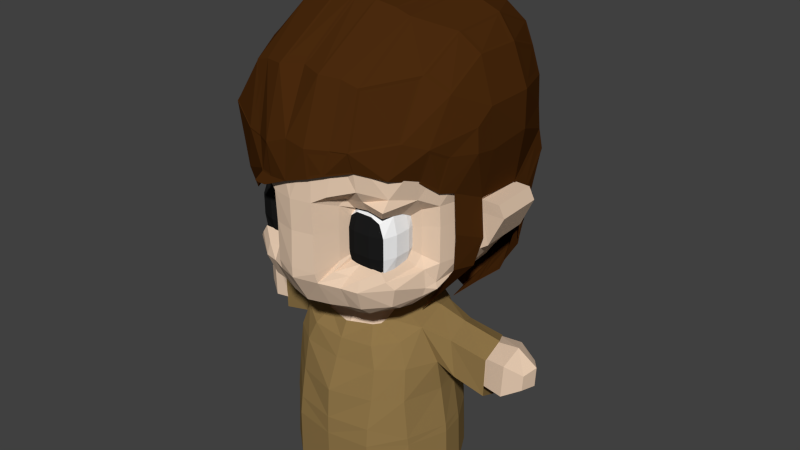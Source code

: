 # Source: Miwa_s_Mom.blend  (saved by Blender 2.67.0; exported with 4.5.12 LTS)
import bpy
from mathutils import Matrix  # noqa: F401  (used for matrix-valued properties, if any)

bpy.ops.wm.read_factory_settings(use_empty=True)
scene = bpy.context.scene
scene.name = 'Scene'

# ---- collections
col_collection_1 = bpy.data.collections.new('Collection 1'); scene.collection.children.link(col_collection_1)

# ---- materials (node trees are filled in below, after node groups)
mat_eye = bpy.data.materials.new('Eye')
mat_eye.alpha_threshold = 0.0
mat_eye.use_transparent_shadow = False
mat_eye.diffuse_color = (1.0, 1.0, 1.0, 1.0)
mat_eye.roughness = 0.5
mat_eye.specular_intensity = 0.1
mat_eye.line_color = (0.0, 0.0, 0.0, 1.0)
mat_pupil = bpy.data.materials.new('Pupil')
mat_pupil.alpha_threshold = 0.0
mat_pupil.use_transparent_shadow = False
mat_pupil.diffuse_color = (0.01222, 0.01222, 0.01222, 1.0)
mat_pupil.roughness = 0.5
mat_pupil.specular_intensity = 0.0
mat_pupil.line_color = (0.0, 0.0, 0.0, 1.0)
mat_skin = bpy.data.materials.new('Skin')
mat_skin.alpha_threshold = 0.0
mat_skin.use_transparent_shadow = False
mat_skin.diffuse_color = (0.8, 0.6006, 0.4422, 1.0)
mat_skin.roughness = 0.5
mat_skin.specular_intensity = 0.0
mat_skin.line_color = (0.0, 0.0, 0.0, 1.0)
mat_hair = bpy.data.materials.new('Hair')
mat_hair.alpha_threshold = 0.0
mat_hair.use_transparent_shadow = False
mat_hair.diffuse_color = (0.06998, 0.02347, 0.004466, 1.0)
mat_hair.roughness = 0.5
mat_hair.specular_intensity = 0.0
mat_hair.line_color = (0.0, 0.0, 0.0, 1.0)
mat_material = bpy.data.materials.new('Material')
mat_material.alpha_threshold = 0.0
mat_material.use_transparent_shadow = False
mat_material.diffuse_color = (0.2883, 0.1884, 0.06982, 1.0)
mat_material.roughness = 0.5
mat_material.specular_intensity = 0.0
mat_material.line_color = (0.0, 0.0, 0.0, 1.0)

# ---- material node trees

# ---- world
world_world = bpy.data.worlds.new('World'); scene.world = world_world
world_world.color = (0.05088, 0.05088, 0.05088)
world_world.use_sun_shadow = False
world_world.sun_shadow_jitter_overblur = 0.0
world_world.cycles.sampling_method = 'MANUAL'
world_world.cycles.sample_map_resolution = 256

# ---- meshes
me_cube = bpy.data.meshes.new('Cube')
me_cube.from_pydata([(0.2435, 0.5464, -0.4757), (0.3906, 0.3378, -0.46), (0.4727, 0.03912, -0.505), (0.5023, -0.2593, -0.598), (0.4787, -0.3585, -0.6406), (0.3814, -0.4237, -0.6652), (0.1179, 0.6284, -0.485), (0.1814, 0.5904, -0.4809), (0.7167, 0.8769, -0.6744), (0.7975, 0.7547, -0.6286), (0.9048, 0.4281, -0.5359), (0.966, -0.07795, -0.6505), (0.8422, -0.3808, -0.7846), (0.5029, -0.6054, -0.8849), (0.2136, 1.044, -0.7422), (0.5112, 1.031, -0.7021), (0.78, 1.016, -1.173), (0.9795, 0.83, -1.395), (1.074, 0.4839, -1.456), (1.158, 0.03454, -1.186), (0.967, -0.4297, -1.16), (0.6183, -0.6815, -1.184), (0.2444, 1.253, -1.142), (0.5125, 1.199, -1.142), (0.7674, 1.111, -1.644), (0.9107, 0.8295, -1.656), (1.091, 0.5006, -1.658), (1.181, 0.1026, -1.647), (0.9971, -0.4911, -1.644), (0.6329, -0.7664, -1.649), (0.1994, 1.391, -1.644), (0.4938, 1.236, -1.645), (0.8176, 1.15, -2.372), (0.974, 0.9391, -2.372), (1.211, 0.4984, -2.372), (1.277, 0.1175, -2.372), (1.062, -0.4742, -2.372), (0.6341, -0.8846, -2.372), (0.2104, 1.385, -2.372), (0.5243, 1.304, -2.372), (1.685, 0.8288, -0.9205), (1.844, 0.5323, -0.8071), (1.879, 0.1588, -0.9209), (1.672, 0.8588, -1.532), (1.788, 0.5459, -1.708), (1.866, 0.1483, -1.501), (1.17, 0.7779, -0.8189), (1.223, 0.8351, -1.394), (1.35, 0.5194, -1.532), (1.416, 0.08321, -1.347), (1.335, 0.1004, -0.7999), (1.274, 0.5011, -0.694), (-0.2698, 0.5474, -0.472), (-0.3719, 0.3313, -0.4347), (-0.4299, -0.005725, -0.4929), (-0.4811, -0.3046, -0.6196), (-0.4904, -0.368, -0.6718), (-0.4079, -0.4243, -0.6958), (-0.01441, -0.5272, -0.7097), (-0.17, 0.6283, -0.4901), (-0.2165, 0.5908, -0.4805), (0.01523, 1.016, -0.757), (-0.652, 0.9395, -0.6666), (-0.7285, 0.8133, -0.6603), (-0.8441, 0.4308, -0.499), (-0.9266, -0.1052, -0.6654), (-0.8303, -0.4158, -0.8042), (-0.5075, -0.6223, -0.8929), (-4.852e-05, -0.6608, -0.9196), (-0.1799, 1.061, -0.7369), (-0.4546, 1.079, -0.6897), (0.0005499, 1.256, -1.142), (-0.7569, 1.095, -1.19), (-0.9264, 0.9291, -1.374), (-1.106, 0.5905, -1.622), (-1.177, 0.07908, -1.349), (-0.9586, -0.4475, -1.169), (-0.6184, -0.6817, -1.184), (-4.852e-05, -0.7637, -1.19), (-0.2291, 1.263, -1.144), (-0.4813, 1.234, -1.152), (-4.852e-05, 1.412, -1.644), (-0.7582, 1.154, -1.658), (-0.9187, 0.9083, -1.713), (-1.134, 0.6048, -1.781), (-1.205, 0.1524, -1.701), (-0.9972, -0.4781, -1.644), (-0.633, -0.766, -1.649), (-4.852e-05, -0.9466, -1.649), (-0.1995, 1.393, -1.644), (-0.4932, 1.251, -1.645), (-4.852e-05, 1.419, -2.372), (-0.8177, 1.151, -2.372), (-0.9741, 0.9472, -2.372), (-1.217, 0.5256, -2.379), (-1.277, 0.1289, -2.372), (-1.063, -0.4742, -2.372), (-0.6342, -0.8846, -2.372), (-4.852e-05, -0.9862, -2.372), (-0.2105, 1.385, -2.372), (-0.5244, 1.304, -2.372), (-1.724, 0.8657, -0.9025), (-1.911, 0.5721, -0.7773), (-1.94, 0.1925, -0.8775), (-1.71, 0.8976, -1.593), (-1.847, 0.575, -1.708), (-1.925, 0.1936, -1.561), (-1.136, 0.8276, -0.8618), (-1.229, 0.8923, -1.443), (-1.397, 0.6021, -1.646), (-1.456, 0.142, -1.418), (-1.326, 0.1421, -0.7136), (-1.254, 0.5385, -0.6573), (-0.02232, 0.7237, -0.5136), (1.055, -0.4864, -2.257), (1.265, 0.1204, -2.257), (0.627, -0.8544, -2.096), (-4.852e-05, -0.9784, -2.096), (0.8114, 1.138, -2.257), (0.5207, 1.288, -2.257), (0.2092, 1.382, -2.257), (-4.852e-05, 1.414, -2.257), (0.9653, 0.9187, -2.257), (1.194, 0.4984, -2.257), (-1.055, -0.4864, -2.257), (-1.265, 0.1396, -2.257), (-0.6271, -0.8544, -2.096), (-0.8115, 1.141, -2.257), (-0.5208, 1.289, -2.257), (-0.2093, 1.382, -2.257), (-0.9654, 0.932, -2.257), (-1.205, 0.5316, -2.248), (0.8363, 1.164, -3.12), (0.9963, 0.9491, -3.12), (1.239, 0.4984, -3.12), (1.306, 0.1088, -3.12), (1.087, -0.4894, -3.12), (0.6485, -0.8764, -3.12), (0.2152, 1.403, -3.12), (0.5363, 1.319, -3.12), (-4.852e-05, 1.437, -3.12), (-0.8364, 1.164, -3.12), (-0.9964, 0.9491, -3.12), (-1.239, 0.4984, -3.12), (-1.306, 0.1088, -3.12), (-1.087, -0.4894, -3.12), (-0.6486, -0.8764, -3.12), (-4.852e-05, -0.9808, -3.12), (-0.2153, 1.403, -3.12), (-0.5364, 1.319, -3.12), (-0.3476, 1.971, -0.2485), (0.5229, -1.459, 1.964), (0.8311, -1.245, 2.019), (1.145, -0.9885, 1.915), (1.421, -0.3273, 1.6), (1.287, -0.5849, 1.799), (0.3191, -1.526, 1.896), (0.6049, -1.417, 2.31), (0.8311, -1.341, 2.315), (1.243, -0.847, 2.38), (1.552, -0.292, 2.121), (1.455, -0.5849, 2.277), (0.3191, -1.564, 2.31), (1.606, 1.218, 0.3404), (1.29, 1.933, 0.8847), (1.419, 1.981, 1.457), (1.606, 1.253, 0.956), (1.396, 1.923, 1.766), (1.569, 1.108, 1.309), (1.584, 0.3596, 1.349), (1.109, 1.97, -0.004757), (1.325, 1.215, -0.1618), (0.8836, 0.9708, -0.4814), (0.9298, 0.6805, -0.5021), (1.51, -0.1281, 1.563), (1.26, 1.874, 0.3445), (1.406, 1.197, 0.01258), (0.6049, -1.184, 3.139), (0.8311, -1.145, 3.069), (1.243, -0.4474, 3.131), (1.725, 0.02316, 2.454), (1.53, -0.2868, 2.911), (0.3191, -1.268, 3.159), (0.6049, -0.1833, 3.778), (0.8311, -0.1881, 3.712), (1.243, 0.2375, 3.507), (1.725, 0.2978, 2.646), (1.485, 0.3688, 3.237), (0.3191, -0.2121, 3.83), (0.6404, 0.9407, 3.87), (0.8342, 0.9568, 3.789), (1.242, 1.069, 3.562), (1.708, 1.074, 2.648), (1.467, 1.094, 3.221), (0.3283, 0.97, 3.915), (0.6193, 1.746, 3.571), (0.8909, 1.746, 3.501), (1.078, 1.934, 3.215), (1.345, 1.922, 2.531), (1.224, 1.909, 2.917), (0.3032, 1.765, 3.592), (1.725, 0.04638, 2.1), (1.725, 0.3774, 2.049), (1.73, 1.047, 2.122), (1.377, 1.902, 2.123), (0.8513, 2.436, 0.904), (0.4576, 2.615, 0.8063), (0.9555, 2.47, 1.458), (0.5097, 2.641, 1.468), (0.9279, 2.467, 1.773), (0.4844, 2.648, 1.786), (0.6209, 2.058, -0.1294), (0.3424, 2.183, -0.1144), (0.4212, 1.219, -0.4891), (0.2426, 1.386, -0.5268), (0.7178, 2.235, 0.2282), (0.3909, 2.338, 0.2327), (0.9162, 2.359, 2.166), (0.4567, 2.549, 2.2), (0.4024, 2.509, 2.613), (0.8049, 2.335, 2.565), (0.8084, 2.258, 2.945), (0.4071, 2.396, 2.964), (0.363, 2.179, 3.259), (0.7149, 2.058, 3.236), (-0.5229, -1.463, 1.749), (-0.6301, -1.325, 1.708), (-1.077, -1.029, 1.242), (-1.516, -0.1972, 1.208), (-1.214, -0.687, 1.372), (-0.3191, -1.514, 1.755), (3.669e-09, -1.577, 1.802), (-0.6049, -1.388, 2.193), (-0.8311, -1.342, 2.221), (-1.335, -1.074, 2.38), (-1.691, -0.3775, 2.122), (-1.548, -0.8134, 2.276), (-0.3191, -1.557, 2.228), (3.669e-09, -1.533, 2.351), (0.0006707, 2.791, 1.439), (0.01674, 2.534, 0.7702), (3.669e-09, 2.777, 1.786), (-1.612, 1.278, 0.4832), (-1.288, 2.001, 0.7214), (-1.384, 2.047, 1.217), (-1.569, 1.193, 1.09), (-1.357, 1.918, 1.608), (-1.559, 1.152, 1.325), (-1.661, 0.5064, 1.336), (-1.113, 1.972, -0.1085), (-1.313, 1.449, -0.1771), (0.0298, 2.319, -0.112), (-0.8441, 1.03, -0.4814), (-0.8813, 0.7858, -0.5021), (0.03987, 1.485, -0.5247), (-1.661, 0.1868, 1.25), (-1.27, 1.959, 0.3418), (-1.416, 1.247, 0.4195), (0.0268, 2.432, 0.2266), (-0.6049, -1.184, 3.139), (-0.8311, -1.145, 3.069), (-1.243, -0.4474, 3.131), (-1.786, -0.03066, 2.454), (-1.53, -0.2904, 2.911), (-0.3191, -1.268, 3.159), (3.669e-09, -1.159, 3.189), (-0.6049, -0.1833, 3.778), (-0.8311, -0.1881, 3.712), (-1.243, 0.2375, 3.507), (-1.76, 0.2955, 2.65), (-1.485, 0.3688, 3.237), (-0.3191, -0.2121, 3.83), (3.669e-09, -0.1593, 3.88), (-0.6404, 0.9407, 3.87), (-0.8342, 0.9568, 3.789), (-1.242, 1.069, 3.562), (-1.727, 1.073, 2.648), (-1.467, 1.091, 3.221), (-0.3283, 0.97, 3.915), (3.669e-09, 0.9804, 3.963), (-0.62, 1.739, 3.57), (-0.8887, 1.741, 3.501), (-1.065, 1.935, 3.203), (-1.343, 1.911, 2.406), (-1.21, 1.918, 2.86), (-0.3032, 1.76, 3.592), (3.669e-09, 1.746, 3.615), (-1.791, 0.01011, 2.122), (-1.829, 0.3613, 2.157), (-1.821, 1.076, 2.113), (-1.374, 1.845, 1.999), (-0.02019, 2.664, 2.577), (-0.01184, 2.719, 2.2), (3.669e-09, 2.169, 3.269), (-0.0005639, 2.522, 2.976), (-0.8156, 2.362, 0.8347), (-0.4073, 2.539, 0.8115), (-0.9295, 2.477, 1.305), (-0.4592, 2.667, 1.38), (-0.9434, 2.441, 1.517), (-0.4645, 2.621, 1.661), (-0.588, 2.014, -0.1041), (-0.2931, 2.163, -0.1081), (-0.3695, 1.196, -0.4891), (-0.1752, 1.321, -0.4906), (-0.6938, 2.176, 0.2165), (-0.3444, 2.3, 0.199), (-0.9718, 2.342, 1.924), (-0.5071, 2.525, 2.039), (-0.4566, 2.495, 2.437), (-0.862, 2.329, 2.323), (-0.8599, 2.262, 2.757), (-0.4316, 2.397, 2.891), (-0.3661, 2.173, 3.253), (-0.7403, 2.054, 3.15), (-1.123, -1.122, 1.521), (-1.439, -0.2989, 0.5855), (-1.584, 0.1025, 0.5653), (-1.37, -0.2737, 0.1889), (-1.482, 0.01062, 0.1403), (-0.8282, -0.1204, -0.4075), (-0.8634, -0.03358, -0.4227), (1.524, 0.3022, 0.36), (1.472, -0.05509, 0.4198), (1.542, -0.1281, 0.9899), (1.616, 0.3752, 0.7699), (0.8585, 0.07119, -0.4547), (0.8265, 0.1314, -0.4865), (-0.6367, -1.494, 1.599), (-0.5477, -1.516, 1.601), (-0.4083, -1.544, 1.622), (-1.18, -0.8611, 1.205), (-1.155, -0.9746, 1.164), (0.9961, 1.544, -0.2146), (0.03483, 1.947, -0.3686), (1.127, 0.9827, -0.3197), (0.2925, 1.828, -0.3673), (0.6346, 1.837, -0.242), (-0.9788, 1.572, -0.2138), (-1.097, 1.16, -0.3352), (-0.3476, 1.971, -0.2485), (-0.4787, 1.666, -0.2124), (0.5207, -1.454, 1.964), (0.828, -1.241, 2.02), (1.141, -0.9854, 1.915), (1.416, -0.325, 1.601), (1.283, -0.5824, 1.801), (0.3182, -1.521, 1.896), (0.6029, -1.413, 2.31), (0.8283, -1.337, 2.315), (1.239, -0.844, 2.379), (1.548, -0.2897, 2.121), (1.451, -0.5822, 2.277), (0.3183, -1.559, 2.309), (1.602, 1.215, 0.3416), (1.286, 1.93, 0.8856), (1.415, 1.979, 1.457), (1.601, 1.251, 0.9561), (1.391, 1.921, 1.766), (1.564, 1.107, 1.309), (1.579, 0.3601, 1.35), (1.106, 1.967, -0.002075), (1.322, 1.213, -0.1584), (0.8814, 0.9695, -0.4771), (0.9271, 0.6793, -0.498), (1.505, -0.1267, 1.564), (1.256, 1.871, 0.3459), (1.402, 1.195, 0.01408), (0.6034, -1.181, 3.136), (0.8285, -1.141, 3.067), (1.239, -0.4451, 3.128), (1.72, 0.02425, 2.453), (1.526, -0.2848, 2.909), (0.3186, -1.264, 3.156), (0.6036, -0.1818, 3.773), (0.8288, -0.1865, 3.708), (1.24, 0.2384, 3.504), (1.72, 0.2981, 2.645), (1.48, 0.3692, 3.235), (0.3185, -0.2104, 3.826), (0.6392, 0.9401, 3.865), (0.8322, 0.9561, 3.785), (1.239, 1.068, 3.558), (1.703, 1.073, 2.647), (1.463, 1.093, 3.218), (0.3276, 0.9692, 3.91), (0.6182, 1.744, 3.567), (0.8891, 1.743, 3.497), (1.075, 1.931, 3.212), (1.341, 1.919, 2.53), (1.221, 1.906, 2.915), (0.3027, 1.762, 3.588), (1.72, 0.04761, 2.1), (1.72, 0.3776, 2.05), (1.725, 1.046, 2.122), (1.373, 1.899, 2.123), (0.8486, 2.432, 0.9051), (0.4565, 2.611, 0.8076), (0.9526, 2.466, 1.458), (0.5083, 2.636, 1.468), (0.9251, 2.463, 1.772), (0.4827, 2.643, 1.786), (0.6193, 2.054, -0.126), (0.341, 2.18, -0.1112), (0.4197, 1.218, -0.4846), (0.2412, 1.385, -0.5222), (0.7156, 2.23, 0.2299), (0.3896, 2.333, 0.2346), (0.9134, 2.355, 2.165), (0.4549, 2.544, 2.199), (0.4007, 2.504, 2.612), (0.8023, 2.331, 2.564), (0.8061, 2.254, 2.943), (0.4057, 2.392, 2.962), (0.3622, 2.175, 3.256), (0.7134, 2.055, 3.233), (-0.521, -1.458, 1.749), (-0.6279, -1.32, 1.709), (-1.076, -1.024, 1.244), (-1.512, -0.1954, 1.209), (-1.21, -0.6849, 1.373), (-0.3179, -1.509, 1.755), (0.0002022, -1.572, 1.802), (-0.6029, -1.383, 2.192), (-0.829, -1.338, 2.22), (-1.332, -1.071, 2.379), (-1.686, -0.3756, 2.123), (-1.543, -0.8109, 2.276), (-0.3181, -1.552, 2.228), (7.355e-05, -1.528, 2.35), (0.0007961, 2.786, 1.44), (0.01695, 2.529, 0.7716), (0.000154, 2.772, 1.785), (-1.607, 1.276, 0.4844), (-1.285, 1.998, 0.7226), (-1.379, 2.044, 1.217), (-1.564, 1.191, 1.09), (-1.353, 1.916, 1.608), (-1.554, 1.151, 1.326), (-1.657, 0.5063, 1.337), (-1.111, 1.969, -0.1054), (-1.31, 1.448, -0.1736), (0.02987, 2.315, -0.1091), (-0.8427, 1.029, -0.4769), (-0.8795, 0.7844, -0.4977), (0.04029, 1.483, -0.52), (-1.656, 0.1879, 1.251), (-1.266, 1.956, 0.3434), (-1.412, 1.245, 0.4212), (0.027, 2.427, 0.2283), (-0.6034, -1.181, 3.136), (-0.8289, -1.141, 3.067), (-1.24, -0.4452, 3.128), (-1.782, -0.02972, 2.453), (-1.526, -0.2888, 2.908), (-0.3185, -1.264, 3.156), (5.448e-05, -1.155, 3.186), (-0.6036, -0.1818, 3.773), (-0.8288, -0.1865, 3.708), (-1.24, 0.2384, 3.504), (-1.755, 0.2957, 2.648), (-1.48, 0.3692, 3.235), (-0.3185, -0.2104, 3.826), (3.669e-09, -0.1579, 3.875), (-0.6392, 0.94, 3.865), (-0.8322, 0.9561, 3.785), (-1.239, 1.068, 3.558), (-1.722, 1.072, 2.646), (-1.463, 1.09, 3.218), (-0.3276, 0.9692, 3.91), (3.971e-06, 0.9795, 3.958), (-0.6189, 1.737, 3.566), (-0.887, 1.739, 3.497), (-1.063, 1.932, 3.2), (-1.339, 1.908, 2.405), (-1.206, 1.915, 2.858), (-0.3025, 1.757, 3.588), (2.366e-05, 1.743, 3.61), (-1.786, 0.01089, 2.123), (-1.824, 0.3613, 2.157), (-1.816, 1.074, 2.113), (-1.369, 1.843, 1.999), (-0.01999, 2.659, 2.576), (-0.01164, 2.714, 2.199), (0.0001053, 2.165, 3.265), (-0.0004324, 2.518, 2.973), (-0.8133, 2.358, 0.8361), (-0.406, 2.535, 0.813), (-0.9268, 2.473, 1.306), (-0.4577, 2.662, 1.38), (-0.9405, 2.437, 1.516), (-0.4626, 2.616, 1.661), (-0.5865, 2.011, -0.1004), (-0.2914, 2.16, -0.105), (-0.3681, 1.194, -0.4847), (-0.1732, 1.32, -0.4862), (-0.692, 2.171, 0.2182), (-0.3429, 2.296, 0.2009), (-0.9688, 2.338, 1.923), (-0.5052, 2.521, 2.038), (-0.4547, 2.491, 2.436), (-0.8594, 2.325, 2.322), (-0.8574, 2.258, 2.756), (-0.4299, 2.393, 2.889), (-0.365, 2.17, 3.249), (-0.7386, 2.05, 3.147), (-1.12, -1.119, 1.522), (-1.434, -0.2971, 0.5861), (-1.579, 0.1043, 0.5658), (-1.365, -0.2718, 0.191), (-1.478, 0.01253, 0.1423), (-0.825, -0.1185, -0.4041), (-0.8603, -0.03173, -0.4193), (1.52, 0.3031, 0.3619), (1.467, -0.05415, 0.4216), (1.537, -0.1273, 0.99), (1.611, 0.376, 0.7703), (0.8545, 0.07204, -0.4517), (0.8226, 0.1323, -0.4835), (-0.6355, -1.489, 1.597), (-0.5465, -1.512, 1.6), (-0.4071, -1.539, 1.62), (-1.175, -0.8601, 1.205), (-1.151, -0.9723, 1.164), (0.9943, 1.543, -0.2102), (0.03501, 1.945, -0.3642), (1.125, 0.9815, -0.3156), (0.2912, 1.826, -0.3629), (0.6331, 1.835, -0.2376), (-0.978, 1.57, -0.2091), (-1.096, 1.159, -0.3306), (-0.3458, 1.969, -0.2443), (-0.4774, 1.664, -0.2079), (0.59, -0.9804, 1.399), (0.5477, -0.8499, 1.065), (0.808, -0.9804, 1.428), (0.808, -0.9804, 0.6236), (1.045, -0.9804, 1.386), (1.024, -0.9804, 0.6236), (1.07, -0.443, 1.06), (1.07, -0.443, 0.7493), (0.5477, -0.8499, 0.752), (1.07, -0.4535, 1.238), (0.5033, -0.1886, -0.1832), (0.6778, -0.9804, 0.6236), (1.07, -0.6221, 1.327), (0.5477, -0.8956, 1.328), (1.07, -0.5378, 0.6647), (0.5477, -0.8758, 0.666), (0.5076, -1.391, 1.664), (0.3098, -1.445, 1.106), (0.8068, -1.182, 1.744), (0.8068, -1.203, 0.3413), (1.111, -0.9329, 1.642), (1.194, -0.9193, 0.4023), (1.379, -0.2389, 1.092), (1.379, -0.2389, 0.5686), (0.3098, -1.445, 0.5439), (1.379, -0.2567, 1.392), (0.7434, -0.173, -0.1426), (0.5873, -1.267, 0.3566), (1.25, -0.5411, 1.542), (0.3098, -1.465, 1.553), (1.25, -0.3989, 0.497), (0.3199, -1.408, 0.399), (1.16, -0.4684, 0.5453), (1.16, -0.341, 0.659), (1.104, -0.1914, 0.0006155), (0.4577, -1.124, 1.083), (1.104, -0.4599, -0.04309), (0.8074, -1.063, 1.571), (0.6326, -1.14, 0.505), (0.8074, -1.14, 0.505), (0.4577, -1.252, 0.5471), (0.4577, -1.124, 0.6625), (0.5631, -0.545, -0.2269), (1.126, -1.063, 1.514), (0.5146, -1.063, 1.531), (1.097, -0.9841, 0.505), (1.16, -0.5816, 1.434), (1.16, -0.3551, 1.315), (1.16, -0.341, 1.076), (0.4577, -1.123, 1.436), (1.372, -0.2785, 0.2047), (1.104, -0.7131, 0.01717), (0.7434, -0.5295, -0.1863), (0.7434, -0.8932, -0.126), (0.5631, -0.9088, -0.1666), (0.3217, -0.9027, -0.1971), (1.255, -0.4366, 0.1259), (1.342, -0.2686, 0.288), (1.294, -0.4272, 0.2517), (1.121, -0.8836, 0.1134), (0.3217, -0.5389, -0.2573), (0.3212, -1.188, -0.01133), (0.7593, -1.078, 0.02757), (0.5692, -1.093, 0.0009133), (0.5872, -1.325, 2.301), (0.8068, -1.282, 2.305), (1.207, -0.7955, 2.368), (0.316, -0.1825, -0.2136), (1.507, -0.2567, 2.118), (1.413, -0.5411, 2.268), (0.3098, -1.429, 2.341), (1.537, 0.4379, 0.5686), (1.51, 1.168, 0.5686), (1.203, 1.793, 0.5686), (1.311, 1.857, 1.092), (1.51, 1.168, 1.092), (1.537, 0.4379, 1.092), (1.294, 1.841, 1.392), (1.51, 1.15, 1.289), (1.537, 0.4202, 1.289), (1.027, 1.493, 0.1591), (1.237, 0.9919, 0.1591), (1.286, 0.4103, 0.1591), (0.8086, 1.082, -0.1459), (0.8535, 0.6116, -0.1459), (0.9262, 0.3129, -0.1459), (0.1626, 0.5629, -0.4896), (0.1626, 0.5629, -0.2484), (0.286, 0.4804, -0.4896), (0.286, 0.4804, -0.2484), (0.3685, 0.357, -0.4896), (0.3685, 0.357, -0.2484), (0.3974, 0.2114, -0.4896), (0.3974, 0.2114, -0.2484), (0.3796, 0.06587, -0.4896), (0.3685, 0.06587, -0.2484), (0.2972, -0.05754, -0.4896), (0.286, -0.05754, -0.2484), (1.466, 0.09949, 0.5686), (1.466, 0.09949, 1.092), (1.466, 0.08172, 1.392), (0.6473, 0.335, -0.1971), (0.6094, 0.546, -0.1971), (0.3479, 0.9261, -0.1971), (0.8348, 0.06996, -0.1442), (0.5753, 0.07319, -0.1902), (1.174, 1.615, 0.2946), (1.316, 1.05, 0.2946), (1.391, 0.4195, 0.2946), (1.377, 0.09949, 0.3276), (1.312, -0.01251, 0.1881), (0.9968, 0.1045, -0.05396), (1.638, 0.4515, 0.6331), (1.611, 1.237, 0.6331), (1.847, 1.182, 1.093), (1.874, 0.4515, 1.093), (1.772, 1.164, 1.275), (1.799, 0.4337, 1.275), (0.5872, -1.028, 3.123), (0.8068, -0.9892, 3.055), (1.207, -0.4076, 3.097), (1.675, 0.04917, 2.441), (1.485, -0.2517, 2.884), (0.3098, -1.108, 3.142), (0.5872, -0.1513, 3.726), (0.8068, -0.1559, 3.662), (1.207, 0.2573, 3.463), (1.675, 0.3156, 2.631), (1.441, 0.3847, 3.201), (0.3098, -0.1792, 3.777), (0.6216, 0.9398, 3.815), (0.8098, 0.9555, 3.737), (1.206, 1.064, 3.516), (1.653, 1.046, 2.629), (1.424, 1.081, 3.185), (0.3187, 0.9683, 3.859), (0.6011, 1.71, 3.525), (0.8627, 1.707, 3.457), (1.031, 1.877, 3.179), (1.268, 1.902, 2.514), (1.16, 1.859, 2.886), (0.2943, 1.717, 3.541), (1.675, 0.07171, 2.118), (1.675, 0.3931, 2.118), (1.675, 1.093, 2.118), (1.298, 1.847, 2.118), (0.7773, 2.065, 0.5686), (0.3952, 2.211, 0.5686), (0.8784, 2.281, 1.092), (0.4457, 2.43, 1.092), (0.8671, 2.316, 1.392), (0.4401, 2.471, 1.392), (0.5537, 1.704, 0.1591), (0.2833, 1.855, 0.1591), (0.3598, 1.397, -0.1459), (0.1864, 1.504, -0.1459), (0.06555, 0.5822, -0.4896), (0.1141, 0.5725, -0.4896), (0.1141, 0.5725, -0.2484), (0.06555, 0.5822, -0.2484), (0.2369, 0.9847, -0.1971), (0.126, 1.043, -0.1971), (0.6477, 1.911, 0.2946), (0.3304, 2.016, 0.2946), (0.8695, 2.268, 2.143), (0.4412, 2.445, 2.168), (0.3879, 2.432, 2.569), (0.7629, 2.273, 2.529), (0.7773, 2.17, 2.898), (0.3952, 2.293, 2.91), (0.3524, 2.078, 3.202), (0.6917, 1.978, 3.19), (0.6063, 0.8246, -0.7559), (0.6761, 0.711, -0.7163), (0.7894, 0.4766, -0.6429), (0.8494, 0.09161, -0.7163), (0.784, -0.2787, -0.7559), (0.4897, -0.4276, -0.7559), (0.1962, 0.9616, -0.7559), (0.444, 0.9751, -0.7559), (0.7349, 0.9621, -1.156), (0.8401, 0.7766, -1.209), (0.9943, 0.4766, -1.25), (1.061, 0.0976, -1.209), (0.9407, -0.3426, -1.156), (0.6016, -0.6404, -1.156), (0.2378, 1.174, -1.156), (0.4984, 1.127, -1.156), (0.7461, 1.027, -1.656), (0.8816, 0.7766, -1.656), (1.059, 0.4766, -1.656), (1.149, 0.1296, -1.656), (0.9703, -0.4265, -1.656), (0.6159, -0.7669, -1.656), (0.1941, 1.274, -1.656), (0.4806, 1.127, -1.656), (0.7448, 1.07, -2.406), (0.8874, 0.8781, -2.406), (1.103, 0.4766, -2.406), (1.164, 0.1296, -2.406), (0.9678, -0.4032, -2.406), (0.5776, -0.7478, -2.406), (0.1917, 1.282, -2.406), (0.4777, 1.208, -2.406), (0.6345, 0.8319, -3.025), (0.6353, 0.9747, -2.793), (0.8529, 0.7734, -3.025), (0.877, 0.8584, -2.793), (1.013, 0.5798, -3.025), (1.02, 0.6912, -2.793), (1.071, 0.3594, -3.025), (1.085, 0.4766, -2.793), (1.013, 0.01237, -3.025), (1.065, 0.03742, -2.793), (0.8529, -0.2255, -3.025), (0.9292, -0.333, -2.793), (0.6345, -0.2841, -3.025), (0.6353, -0.4341, -2.793), (0.4161, -0.2255, -3.025), (0.3246, -0.3729, -2.793), (0.2562, -0.06565, -3.025), (0.136, -0.1634, -2.793), (0.1977, 0.1528, -3.025), (0.0781, 0.347, -2.793), (0.2562, 0.3712, -3.025), (0.1436, 0.8535, -2.793), (0.4161, 0.7734, -3.025), (0.3213, 0.9367, -2.793), (0.6345, 0.7159, -3.284), (0.8043, 0.6705, -3.284), (0.9285, 0.52, -3.284), (0.974, 0.3487, -3.284), (0.9285, 0.07904, -3.284), (0.8043, -0.1058, -3.284), (0.6345, -0.1513, -3.284), (0.4648, -0.1058, -3.284), (0.3405, 0.01841, -3.284), (0.295, 0.1881, -3.284), (0.3405, 0.3579, -3.284), (0.4648, 0.6705, -3.284), (1.672, 0.8073, -0.9263), (1.831, 0.5461, -0.8445), (1.865, 0.2078, -0.9263), (1.652, 0.8346, -1.372), (1.764, 0.5461, -1.371), (1.844, 0.1985, -1.372), (1.116, 0.7462, -0.8326), (1.189, 0.7912, -1.279), (1.318, 0.5118, -1.32), (1.385, 0.1663, -1.279), (1.289, 0.1675, -0.8326), (1.229, 0.5118, -0.7592), (2.002, 0.8394, -0.9143), (2.139, 0.5541, -0.8066), (2.157, 0.1846, -0.9143), (1.999, 0.8692, -1.401), (2.107, 0.5541, -1.379), (2.133, 0.1744, -1.401), (2.279, 0.759, -1.052), (2.434, 0.5654, -1.009), (2.38, 0.3361, -1.052), (2.269, 0.7732, -1.283), (2.419, 0.5654, -1.306), (2.368, 0.3313, -1.283), (0.4507, -0.9487, 0.5736), (0.4507, -0.3676, 0.5736), (1.032, -0.3676, 0.5736), (1.032, -0.9487, 0.5736), (0.4507, -0.9487, 1.212), (0.4507, -0.3676, 1.321), (1.032, -0.3676, 1.321), (0.9863, -0.9642, 1.285), (0.623, -0.3457, 1.349), (0.8597, -0.3457, 1.349), (0.8597, -0.3457, 0.5455), (0.623, -0.3457, 0.5455), (0.8597, -0.9706, 1.349), (0.623, -0.9706, 1.349), (0.623, -0.9706, 0.5455), (0.8597, -0.9706, 0.5455), (1.113, -0.7791, 0.7918), (1.113, -0.5372, 0.7918), (1.113, -0.7791, 1.103), (1.113, -0.5372, 1.103), (0.6204, -0.5372, 0.4687), (0.6204, -0.7791, 0.4687), (0.8622, -0.5372, 0.4687), (0.8622, -0.7791, 0.4687), (0.6204, -1.03, 0.7918), (0.6204, -1.03, 1.103), (0.8622, -1.03, 0.7918), (0.8622, -1.03, 1.103), (0.4289, -0.9706, 1.1), (0.4289, -0.9706, 0.7951), (0.4289, -0.3457, 0.7951), (0.4289, -0.3457, 1.1), (1.054, -0.9706, 0.7951), (1.054, -0.9706, 1.1), (1.054, -0.3457, 0.7951), (1.054, -0.3457, 1.1), (0.8622, -0.2861, 0.7918), (0.8622, -0.2861, 1.103), (0.6204, -0.2861, 0.7918), (0.6204, -0.2861, 1.103), (0.3692, -0.7791, 1.103), (0.3692, -0.5372, 1.103), (0.3692, -0.7791, 0.7918), (0.3692, -0.5372, 0.7918), (0.6204, -0.7791, 1.426), (0.6204, -0.5372, 1.426), (0.8622, -0.7791, 1.426), (0.8622, -0.5372, 1.426), (0.4289, -0.7765, 0.5455), (0.4289, -0.5398, 0.5455), (0.4289, -0.5398, 1.349), (0.4289, -0.7765, 1.349), (1.054, -0.5398, 0.5455), (1.054, -0.7765, 0.5455), (1.054, -0.7765, 1.349), (1.054, -0.5398, 1.349), (0.05317, 0.5918, -0.4896), (0.05317, 0.5918, -0.2484), (0.05317, 0.5918, -0.4896), (0.05317, 0.5918, -0.2484), (-0.03675, 0.5725, -0.4896), (-0.03675, 0.5725, -0.2484), (0.1864, 1.504, -0.1459), (0.06555, 0.5822, -0.4896), (0.06555, 0.5822, -0.2484), (0.126, 1.043, -0.1971), (0.1962, 0.9616, -0.7559), (0.136, -0.1634, -2.793), (0.0781, 0.347, -2.793), (0.1436, 0.8535, -2.793), (-0.59, -0.9804, 1.399), (-0.5477, -0.8499, 1.065), (-0.808, -0.9804, 1.428), (-0.808, -0.9804, 0.6236), (-1.045, -0.9804, 1.386), (-1.024, -0.9804, 0.6236), (-1.07, -0.443, 1.06), (-1.07, -0.443, 0.7493), (-0.5477, -0.8499, 0.752), (-1.07, -0.4535, 1.238), (-0.5033, -0.1886, -0.1832), (-0.6778, -0.9804, 0.6236), (-1.07, -0.6221, 1.327), (-0.5477, -0.8956, 1.328), (-1.07, -0.5378, 0.6647), (-0.5477, -0.8758, 0.666), (-0.5076, -1.391, 1.664), (-0.3098, -1.445, 1.106), (-0.8068, -1.182, 1.744), (-0.8068, -1.203, 0.3413), (-1.111, -0.9329, 1.642), (-1.194, -0.9193, 0.4023), (-1.379, -0.2389, 1.092), (-1.379, -0.2389, 0.5686), (-0.3098, -1.445, 0.5439), (-1.379, -0.2567, 1.392), (-0.7434, -0.173, -0.1426), (-0.5873, -1.267, 0.3566), (-1.25, -0.5411, 1.542), (-0.3098, -1.465, 1.553), (-1.25, -0.3989, 0.497), (-0.3199, -1.408, 0.399), (-1.16, -0.4684, 0.5453), (-1.16, -0.341, 0.659), (-1.104, -0.1914, 0.0006155), (-0.4577, -1.124, 1.083), (-1.104, -0.4599, -0.04309), (-0.8074, -1.063, 1.571), (-0.6326, -1.14, 0.505), (-0.8074, -1.14, 0.505), (-0.4577, -1.252, 0.5471), (-0.4577, -1.124, 0.6625), (-0.5631, -0.545, -0.2269), (-1.126, -1.063, 1.514), (-0.5146, -1.063, 1.531), (-1.097, -0.9841, 0.505), (-1.16, -0.5816, 1.434), (-1.16, -0.3551, 1.315), (-1.16, -0.341, 1.076), (-0.4577, -1.123, 1.436), (0.0, -1.512, 1.101), (0.0, -1.537, 0.5731), (0.0, -1.518, 1.544), (0.0, -1.533, 0.4282), (0.0, -0.9432, -0.2123), (0.0, -1.277, -0.01546), (-1.372, -0.2785, 0.2047), (-1.104, -0.7131, 0.01717), (-0.7434, -0.5295, -0.1863), (-0.7434, -0.8932, -0.126), (-0.5631, -0.9088, -0.1666), (-0.3217, -0.9027, -0.1971), (-1.255, -0.4366, 0.1259), (-1.342, -0.2686, 0.288), (-1.294, -0.4272, 0.2517), (-1.121, -0.8836, 0.1134), (-0.3217, -0.5389, -0.2573), (0.0, -0.5795, -0.2726), (-0.3212, -1.188, -0.01133), (-0.7593, -1.078, 0.02757), (-0.5692, -1.093, 0.0009133), (-0.5872, -1.325, 2.301), (-0.8068, -1.282, 2.305), (-1.207, -0.7955, 2.368), (-0.316, -0.1825, -0.2136), (-1.507, -0.2567, 2.118), (-1.413, -0.5411, 2.268), (-0.3098, -1.429, 2.341), (0.0, -1.41, 2.356), (0.0, 2.58, 1.092), (0.0, 2.358, 0.5686), (0.0, 2.625, 1.392), (-1.537, 0.4379, 0.5686), (-1.51, 1.168, 0.5686), (-1.203, 1.793, 0.5686), (-1.311, 1.857, 1.092), (-1.51, 1.168, 1.092), (-1.537, 0.4379, 1.092), (-1.294, 1.841, 1.392), (-1.51, 1.15, 1.289), (-1.537, 0.4202, 1.289), (-1.027, 1.493, 0.1591), (-1.237, 0.9919, 0.1591), (-1.286, 0.4103, 0.1591), (0.0, 2.005, 0.1591), (-0.8086, 1.082, -0.1459), (-0.8535, 0.6116, -0.1459), (-0.9262, 0.3129, -0.1459), (0.0, 1.612, -0.1459), (0.0, 0.5918, -0.4896), (0.0, 0.5918, -0.2484), (-0.1626, 0.5629, -0.4896), (-0.1626, 0.5629, -0.2484), (-0.286, 0.4804, -0.4896), (-0.286, 0.4804, -0.2484), (-0.3685, 0.357, -0.4896), (-0.3685, 0.357, -0.2484), (-0.3974, 0.2114, -0.4896), (-0.3974, 0.2114, -0.2484), (-0.3796, 0.06587, -0.4896), (-0.3685, 0.06587, -0.2484), (-0.2972, -0.05754, -0.4896), (-0.286, -0.05754, -0.2484), (0.0, -0.2217, -0.2636), (0.0, -0.2217, -0.5048), (-1.466, 0.09949, 0.5686), (-1.466, 0.09949, 1.092), (-1.466, 0.08172, 1.392), (-0.6473, 0.335, -0.1971), (-0.6094, 0.546, -0.1971), (0.0, 1.102, -0.1971), (-0.3479, 0.9261, -0.1971), (-0.8348, 0.06996, -0.1442), (-0.5753, 0.07319, -0.1902), (-1.174, 1.615, 0.2946), (-1.316, 1.05, 0.2946), (0.0, 2.122, 0.2946), (-1.391, 0.4195, 0.2946), (-1.377, 0.09949, 0.3276), (-1.312, -0.01251, 0.1881), (-0.9968, 0.1045, -0.05396), (-1.638, 0.4515, 0.6331), (-1.611, 1.237, 0.6331), (-1.847, 1.182, 1.093), (-1.874, 0.4515, 1.093), (-1.772, 1.164, 1.275), (-1.799, 0.4337, 1.275), (-0.5872, -1.028, 3.123), (-0.8068, -0.9892, 3.055), (-1.207, -0.4076, 3.097), (-1.675, 0.04917, 2.441), (-1.485, -0.2517, 2.884), (-0.3098, -1.108, 3.142), (0.0, -1.003, 3.171), (-0.5872, -0.1513, 3.726), (-0.8068, -0.1559, 3.662), (-1.207, 0.2573, 3.463), (-1.675, 0.3156, 2.631), (-1.441, 0.3847, 3.201), (-0.3098, -0.1792, 3.777), (0.0, -0.128, 3.825), (-0.6216, 0.9398, 3.815), (-0.8098, 0.9555, 3.737), (-1.206, 1.064, 3.516), (-1.653, 1.046, 2.629), (-1.424, 1.081, 3.185), (-0.3187, 0.9683, 3.859), (0.0, 0.9784, 3.905), (-0.6011, 1.71, 3.525), (-0.8627, 1.707, 3.457), (-1.031, 1.877, 3.179), (-1.268, 1.902, 2.514), (-1.16, 1.859, 2.886), (-0.2943, 1.717, 3.541), (0.0, 1.707, 3.565), (-1.675, 0.07171, 2.118), (-1.675, 0.3931, 2.118), (-1.675, 1.093, 2.118), (-1.298, 1.847, 2.118), (0.0, 2.591, 2.584), (0.0, 2.622, 2.193), (0.0, 2.075, 3.214), (0.0, 2.416, 2.921), (-0.7773, 2.065, 0.5686), (-0.3952, 2.211, 0.5686), (-0.8784, 2.281, 1.092), (-0.4457, 2.43, 1.092), (-0.8671, 2.316, 1.392), (-0.4401, 2.471, 1.392), (-0.5537, 1.704, 0.1591), (-0.2833, 1.855, 0.1591), (-0.3598, 1.397, -0.1459), (-0.1864, 1.504, -0.1459), (-0.06555, 0.5822, -0.4896), (-0.1141, 0.5725, -0.4896), (-0.1141, 0.5725, -0.2484), (-0.06555, 0.5822, -0.2484), (-0.2369, 0.9847, -0.1971), (-0.126, 1.043, -0.1971), (-0.6477, 1.911, 0.2946), (-0.3304, 2.016, 0.2946), (-0.8695, 2.268, 2.143), (-0.4412, 2.445, 2.168), (-0.3879, 2.432, 2.569), (-0.7629, 2.273, 2.529), (-0.7773, 2.17, 2.898), (-0.3952, 2.293, 2.91), (-0.3524, 2.078, 3.202), (-0.6917, 1.978, 3.19), (0.0, 0.9049, -0.7559), (-0.6063, 0.8246, -0.7559), (-0.6761, 0.711, -0.7163), (-0.7894, 0.4766, -0.6429), (-0.8494, 0.09161, -0.7163), (-0.784, -0.2787, -0.7559), (-0.4897, -0.4276, -0.7559), (0.0, -0.4846, -0.7559), (-0.1962, 0.9616, -0.7559), (-0.444, 0.9751, -0.7559), (0.0, 1.17, -1.156), (-0.7349, 0.9621, -1.156), (-0.8401, 0.7766, -1.209), (-0.9943, 0.4766, -1.25), (-1.061, 0.0976, -1.209), (-0.9407, -0.3426, -1.156), (-0.6016, -0.6404, -1.156), (0.0, -0.7172, -1.156), (-0.2378, 1.174, -1.156), (-0.4984, 1.127, -1.156), (0.0, 1.295, -1.656), (-0.7461, 1.027, -1.656), (-0.8816, 0.7766, -1.656), (-1.059, 0.4766, -1.656), (-1.149, 0.1296, -1.656), (-0.9703, -0.4265, -1.656), (-0.6159, -0.7669, -1.656), (0.0, -0.8927, -1.656), (-0.1941, 1.274, -1.656), (-0.4806, 1.127, -1.656), (0.0, 1.312, -2.406), (-0.7448, 1.07, -2.406), (-0.8874, 0.8781, -2.406), (-1.103, 0.4766, -2.406), (-1.164, 0.1296, -2.406), (-0.9678, -0.4032, -2.406), (-0.5776, -0.7478, -2.406), (0.0, -0.8408, -2.406), (-0.1917, 1.282, -2.406), (-0.4777, 1.208, -2.406), (-0.6345, 0.8319, -3.025), (-0.6353, 0.9747, -2.793), (-0.8529, 0.7734, -3.025), (-0.877, 0.8584, -2.793), (-1.013, 0.5798, -3.025), (-1.02, 0.6912, -2.793), (-1.071, 0.3594, -3.025), (-1.085, 0.4766, -2.793), (-1.013, 0.01237, -3.025), (-1.065, 0.03742, -2.793), (-0.8529, -0.2255, -3.025), (-0.9292, -0.333, -2.793), (-0.6345, -0.2841, -3.025), (-0.6353, -0.4341, -2.793), (-0.4161, -0.2255, -3.025), (-0.3246, -0.3729, -2.793), (-0.2562, -0.06565, -3.025), (-0.136, -0.1634, -2.793), (-0.1977, 0.1528, -3.025), (-0.0781, 0.347, -2.793), (-0.2562, 0.3712, -3.025), (-0.1436, 0.8535, -2.793), (-0.4161, 0.7734, -3.025), (-0.3213, 0.9367, -2.793), (0.0, -0.1247, -2.689), (0.0, 0.3257, -2.689), (-0.6345, 0.7159, -3.284), (-0.8043, 0.6705, -3.284), (-0.9285, 0.52, -3.284), (-0.974, 0.3487, -3.284), (-0.9285, 0.07904, -3.284), (-0.8043, -0.1058, -3.284), (-0.6345, -0.1513, -3.284), (-0.4648, -0.1058, -3.284), (-0.3405, 0.01841, -3.284), (-0.295, 0.1881, -3.284), (-0.3405, 0.3579, -3.284), (-0.4648, 0.6705, -3.284), (-1.672, 0.8073, -0.9263), (-1.831, 0.5461, -0.8445), (-1.865, 0.2078, -0.9263), (-1.652, 0.8346, -1.372), (-1.764, 0.5461, -1.371), (-1.844, 0.1985, -1.372), (-1.116, 0.7462, -0.8326), (-1.189, 0.7912, -1.279), (-1.318, 0.5118, -1.32), (-1.385, 0.1663, -1.279), (-1.289, 0.1675, -0.8326), (-1.229, 0.5118, -0.7592), (-2.002, 0.8394, -0.9143), (-2.139, 0.5541, -0.8066), (-2.157, 0.1846, -0.9143), (-1.999, 0.8692, -1.401), (-2.107, 0.5541, -1.379), (-2.133, 0.1744, -1.401), (-2.279, 0.759, -1.052), (-2.434, 0.5654, -1.009), (-2.38, 0.3361, -1.052), (-2.269, 0.7732, -1.283), (-2.419, 0.5654, -1.306), (-2.368, 0.3313, -1.283), (-0.4507, -0.9487, 0.5736), (-0.4507, -0.3676, 0.5736), (-1.032, -0.3676, 0.5736), (-1.032, -0.9487, 0.5736), (-0.4507, -0.9487, 1.212), (-0.4507, -0.3676, 1.321), (-1.032, -0.3676, 1.321), (-0.9863, -0.9642, 1.285), (-0.623, -0.3457, 1.349), (-0.8597, -0.3457, 1.349), (-0.8597, -0.3457, 0.5455), (-0.623, -0.3457, 0.5455), (-0.8597, -0.9706, 1.349), (-0.623, -0.9706, 1.349), (-0.623, -0.9706, 0.5455), (-0.8597, -0.9706, 0.5455), (-1.113, -0.7791, 0.7918), (-1.113, -0.5372, 0.7918), (-1.113, -0.7791, 1.103), (-1.113, -0.5372, 1.103), (-0.6204, -0.5372, 0.4687), (-0.6204, -0.7791, 0.4687), (-0.8622, -0.5372, 0.4687), (-0.8622, -0.7791, 0.4687), (-0.6204, -1.03, 0.7918), (-0.6204, -1.03, 1.103), (-0.8622, -1.03, 0.7918), (-0.8622, -1.03, 1.103), (-0.4289, -0.9706, 1.1), (-0.4289, -0.9706, 0.7951), (-0.4289, -0.3457, 0.7951), (-0.4289, -0.3457, 1.1), (-1.054, -0.9706, 0.7951), (-1.054, -0.9706, 1.1), (-1.054, -0.3457, 0.7951), (-1.054, -0.3457, 1.1), (-0.8622, -0.2861, 0.7918), (-0.8622, -0.2861, 1.103), (-0.6204, -0.2861, 0.7918), (-0.6204, -0.2861, 1.103), (-0.3692, -0.7791, 1.103), (-0.3692, -0.5372, 1.103), (-0.3692, -0.7791, 0.7918), (-0.3692, -0.5372, 0.7918), (-0.6204, -0.7791, 1.426), (-0.6204, -0.5372, 1.426), (-0.8622, -0.7791, 1.426), (-0.8622, -0.5372, 1.426), (-0.4289, -0.7765, 0.5455), (-0.4289, -0.5398, 0.5455), (-0.4289, -0.5398, 1.349), (-0.4289, -0.7765, 1.349), (-1.054, -0.5398, 0.5455), (-1.054, -0.7765, 0.5455), (-1.054, -0.7765, 1.349), (-1.054, -0.5398, 1.349), (-0.05317, 0.5918, -0.4896), (-0.05317, 0.5918, -0.2484), (0.0, 0.5822, -0.4896), (0.0, 0.5822, -0.2484), (-0.05317, 0.5918, -0.4896), (-0.05317, 0.5918, -0.2484), (0.0, 0.5822, -0.4896), (0.03675, 0.5725, -0.4896), (0.03675, 0.5725, -0.2484), (0.0, 0.5822, -0.2484), (0.0, 1.612, -0.1459), (0.0, 0.5918, -0.4896), (0.0, 0.5918, -0.2484), (0.0, 1.102, -0.1971), (-0.1864, 1.504, -0.1459), (-0.06555, 0.5822, -0.4896), (-0.06555, 0.5822, -0.2484), (-0.126, 1.043, -0.1971), (0.0, 0.9049, -0.7559), (-0.1962, 0.9616, -0.7559), (0.0, 1.312, -2.406), (-0.136, -0.1634, -2.793), (-0.0781, 0.347, -2.793), (-0.1436, 0.8535, -2.793), (0.0, -0.1247, -2.689), (0.0, 0.3257, -2.689), (0.9682, -0.4067, -2.291), (1.161, 0.1296, -2.291), (0.5834, -0.7507, -2.128), (0.0, -0.8487, -2.128), (0.745, 1.063, -2.291), (0.4782, 1.196, -2.291), (0.1921, 1.281, -2.291), (0.0, 1.31, -2.291), (0.8865, 0.8626, -2.291), (1.096, 0.4766, -2.291), (-0.9682, -0.4067, -2.291), (-1.161, 0.1296, -2.291), (-0.5834, -0.7507, -2.128), (-0.745, 1.063, -2.291), (-0.4782, 1.196, -2.291), (-0.1921, 1.281, -2.291), (-0.8865, 0.8626, -2.291), (-1.096, 0.4766, -2.291)], [], [(7, 0, 8, 15), (5, 58, 68, 13), (3, 4, 12, 11), (1, 2, 10, 9), (6, 7, 15, 14), (4, 5, 13, 12), (2, 3, 11, 10), (0, 1, 9, 8), (12, 13, 21, 20), (13, 68, 78, 21), (15, 8, 16, 23), (61, 14, 22, 71), (8, 9, 17, 16), (14, 15, 23, 22), (47, 46, 40, 43), (11, 12, 20, 19), (19, 20, 28, 27), (20, 21, 29, 28), (21, 78, 88, 29), (23, 16, 24, 31), (71, 22, 30, 81), (16, 17, 25, 24), (22, 23, 31, 30), (17, 18, 26, 25), (18, 19, 27, 26), (115, 114, 36, 35), (114, 116, 37, 36), (116, 117, 98, 37), (119, 118, 32, 39), (121, 120, 38, 91), (118, 122, 33, 32), (120, 119, 39, 38), (122, 123, 34, 33), (123, 115, 35, 34), (50, 49, 45, 42), (51, 50, 42, 41), (46, 51, 41, 40), (49, 48, 44, 45), (17, 9, 46, 47), (11, 19, 49, 50), (10, 11, 50, 51), (9, 10, 51, 46), (19, 18, 48, 49), (6, 14, 61, 113), (60, 70, 62, 52), (57, 67, 68, 58), (55, 65, 66, 56), (53, 63, 64, 54), (59, 69, 70, 60), (56, 66, 67, 57), (54, 64, 65, 55), (52, 62, 63, 53), (66, 76, 77, 67), (67, 77, 78, 68), (70, 80, 72, 62), (61, 71, 79, 69), (62, 72, 73, 63), (69, 79, 80, 70), (109, 105, 104, 108), (108, 104, 101, 107), (65, 75, 76, 66), (75, 85, 86, 76), (76, 86, 87, 77), (77, 87, 88, 78), (80, 90, 82, 72), (71, 81, 89, 79), (72, 82, 83, 73), (79, 89, 90, 80), (73, 83, 84, 74), (74, 84, 85, 75), (125, 95, 96, 124), (124, 96, 97, 126), (126, 97, 98, 117), (128, 100, 92, 127), (121, 91, 99, 129), (127, 92, 93, 130), (129, 99, 100, 128), (130, 93, 94, 131), (131, 94, 95, 125), (111, 103, 106, 110), (112, 102, 103, 111), (107, 101, 102, 112), (110, 106, 105, 109), (74, 109, 108, 73), (73, 108, 107, 63), (65, 111, 110, 75), (64, 112, 111, 65), (63, 107, 112, 64), (75, 110, 109, 74), (59, 113, 61, 69), (27, 28, 114, 115), (28, 29, 116, 114), (29, 88, 117, 116), (31, 24, 118, 119), (81, 30, 120, 121), (24, 25, 122, 118), (30, 31, 119, 120), (25, 26, 123, 122), (26, 27, 115, 123), (85, 125, 124, 86), (86, 124, 126, 87), (87, 126, 117, 88), (90, 128, 127, 82), (81, 121, 129, 89), (82, 127, 130, 83), (89, 129, 128, 90), (83, 130, 131, 84), (84, 131, 125, 85), (36, 37, 137, 136), (99, 91, 140, 148), (93, 92, 141, 142), (37, 98, 147, 137), (100, 99, 148, 149), (39, 32, 132, 139), (94, 93, 142, 143), (91, 38, 138, 140), (32, 33, 133, 132), (95, 94, 143, 144), (38, 39, 139, 138), (33, 34, 134, 133), (96, 95, 144, 145), (34, 35, 135, 134), (97, 96, 145, 146), (35, 36, 136, 135), (98, 97, 146, 147), (92, 100, 149, 141), (17, 47, 48, 18), (48, 47, 43, 44), (175, 176, 171, 170), (215, 175, 170, 211), (156, 151, 157, 162), (157, 151, 152, 158), (155, 154, 160, 161), (158, 152, 153, 159), (153, 155, 161, 159), (208, 206, 240, 239), (210, 208, 239, 241), (166, 163, 164, 165), (168, 166, 165, 167), (337, 333, 172, 213), (333, 335, 173, 172), (164, 163, 176, 175), (205, 164, 175, 215), (161, 160, 180, 181), (158, 159, 179, 178), (157, 158, 178, 177), (159, 161, 181, 179), (162, 157, 177, 182), (182, 177, 183, 188), (181, 180, 186, 187), (178, 179, 185, 184), (177, 178, 184, 183), (179, 181, 187, 185), (183, 184, 190, 189), (185, 187, 193, 191), (188, 183, 189, 194), (187, 186, 192, 193), (184, 185, 191, 190), (194, 279, 272, 188), (188, 272, 265, 182), (182, 265, 238, 162), (162, 238, 231, 156), (189, 190, 196, 195), (279, 194, 200, 286), (191, 193, 199, 197), (196, 190, 191, 197), (194, 189, 195, 200), (193, 192, 198, 199), (154, 174, 201, 160), (160, 201, 180), (201, 174, 169, 202), (180, 201, 202, 186), (186, 202, 203, 192), (202, 169, 168, 203), (192, 203, 204, 198), (203, 168, 167, 204), (219, 218, 292, 291), (218, 210, 241, 292), (223, 222, 294, 293), (221, 199, 198, 220), (258, 216, 212, 251), (216, 215, 211, 212), (165, 164, 205, 207), (207, 205, 206, 208), (167, 165, 207, 209), (209, 207, 208, 210), (334, 336, 214, 254), (336, 337, 213, 214), (240, 206, 216, 258), (206, 205, 215, 216), (198, 204, 217, 220), (220, 217, 218, 219), (204, 167, 209, 217), (217, 209, 210, 218), (197, 199, 221, 224), (224, 221, 222, 223), (294, 222, 219, 291), (222, 221, 220, 219), (224, 195, 196, 197), (223, 200, 195, 224), (293, 286, 200, 223), (256, 249, 250, 257), (305, 301, 249, 256), (230, 237, 232, 225), (232, 233, 226, 225), (229, 236, 235, 228), (226, 315, 332, 227), (315, 234, 236, 229), (298, 239, 240, 296), (300, 241, 239, 298), (245, 244, 243, 242), (247, 246, 244, 245), (341, 303, 252, 338), (338, 252, 253, 339), (243, 256, 257, 242), (295, 305, 256, 243), (236, 263, 262, 235), (233, 260, 261, 234), (232, 259, 260, 233), (234, 261, 263, 236), (237, 264, 259, 232), (264, 271, 266, 259), (263, 270, 269, 262), (260, 267, 268, 261), (259, 266, 267, 260), (261, 268, 270, 263), (266, 273, 274, 267), (268, 275, 277, 270), (271, 278, 273, 266), (270, 277, 276, 269), (267, 274, 275, 268), (278, 271, 272, 279), (271, 264, 265, 272), (264, 237, 238, 265), (237, 230, 231, 238), (273, 280, 281, 274), (279, 286, 285, 278), (275, 282, 284, 277), (281, 282, 275, 274), (278, 285, 280, 273), (277, 284, 283, 276), (228, 235, 287, 255), (235, 262, 287), (287, 288, 248, 255), (262, 269, 288, 287), (269, 276, 289, 288), (288, 289, 247, 248), (276, 283, 290, 289), (289, 290, 246, 247), (309, 291, 292, 308), (308, 292, 241, 300), (313, 293, 294, 312), (311, 310, 283, 284), (258, 251, 302, 306), (306, 302, 301, 305), (244, 297, 295, 243), (297, 298, 296, 295), (246, 299, 297, 244), (299, 300, 298, 297), (334, 254, 304, 340), (340, 304, 303, 341), (240, 258, 306, 296), (296, 306, 305, 295), (283, 310, 307, 290), (310, 309, 308, 307), (290, 307, 299, 246), (307, 308, 300, 299), (282, 314, 311, 284), (314, 313, 312, 311), (294, 291, 309, 312), (312, 309, 310, 311), (314, 282, 281, 280), (313, 314, 280, 285), (293, 313, 285, 286), (228, 255, 317, 316), (316, 317, 319, 318), (318, 319, 321, 320), (325, 324, 323, 322), (169, 174, 324, 325), (322, 323, 326, 327), (231, 230, 329, 330), (230, 225, 328, 329), (233, 234, 315, 226), (315, 229, 331, 332), (211, 170, 333, 337), (170, 171, 335, 333), (251, 212, 336, 334), (212, 211, 337, 336), (301, 341, 338, 249), (249, 338, 339, 250), (251, 334, 340, 302), (302, 340, 341, 301), (361, 362, 367, 366), (402, 361, 366, 406), (353, 348, 342, 347), (349, 343, 342, 348), (352, 351, 345, 346), (350, 344, 343, 349), (350, 352, 346, 344), (430, 431, 397, 399), (432, 430, 399, 401), (356, 355, 354, 357), (358, 356, 357, 359), (404, 363, 524, 528), (363, 364, 526, 524), (366, 367, 354, 355), (406, 366, 355, 396), (372, 371, 351, 352), (369, 370, 350, 349), (368, 369, 349, 348), (370, 372, 352, 350), (373, 368, 348, 353), (379, 374, 368, 373), (378, 377, 371, 372), (375, 376, 370, 369), (374, 375, 369, 368), (376, 378, 372, 370), (380, 381, 375, 374), (382, 384, 378, 376), (385, 380, 374, 379), (384, 383, 377, 378), (381, 382, 376, 375), (379, 463, 470, 385), (373, 456, 463, 379), (353, 429, 456, 373), (347, 422, 429, 353), (386, 387, 381, 380), (477, 391, 385, 470), (388, 390, 384, 382), (388, 382, 381, 387), (391, 386, 380, 385), (390, 389, 383, 384), (351, 392, 365, 345), (371, 392, 351), (393, 360, 365, 392), (377, 393, 392, 371), (383, 394, 393, 377), (394, 359, 360, 393), (389, 395, 394, 383), (395, 358, 359, 394), (482, 483, 409, 410), (483, 432, 401, 409), (484, 485, 413, 414), (411, 389, 390, 412), (442, 403, 407, 449), (403, 402, 406, 407), (398, 396, 355, 356), (399, 397, 396, 398), (400, 398, 356, 358), (401, 399, 398, 400), (445, 405, 527, 525), (405, 404, 528, 527), (449, 407, 397, 431), (407, 406, 396, 397), (411, 408, 395, 389), (410, 409, 408, 411), (408, 400, 358, 395), (409, 401, 400, 408), (415, 412, 390, 388), (414, 413, 412, 415), (482, 410, 413, 485), (410, 411, 412, 413), (388, 387, 386, 415), (415, 386, 391, 414), (414, 391, 477, 484), (448, 441, 440, 447), (447, 440, 492, 496), (416, 423, 428, 421), (416, 417, 424, 423), (419, 426, 427, 420), (418, 523, 506, 417), (420, 427, 425, 506), (487, 431, 430, 489), (489, 430, 432, 491), (433, 434, 435, 436), (436, 435, 437, 438), (529, 443, 494, 532), (530, 444, 443, 529), (433, 448, 447, 434), (434, 447, 496, 486), (426, 453, 454, 427), (425, 452, 451, 424), (424, 451, 450, 423), (427, 454, 452, 425), (423, 450, 455, 428), (450, 457, 462, 455), (453, 460, 461, 454), (452, 459, 458, 451), (451, 458, 457, 450), (454, 461, 459, 452), (458, 465, 464, 457), (461, 468, 466, 459), (457, 464, 469, 462), (460, 467, 468, 461), (459, 466, 465, 458), (470, 463, 462, 469), (463, 456, 455, 462), (456, 429, 428, 455), (429, 422, 421, 428), (465, 472, 471, 464), (469, 476, 477, 470), (468, 475, 473, 466), (465, 466, 473, 472), (464, 471, 476, 469), (467, 474, 475, 468), (446, 478, 426, 419), (478, 453, 426), (446, 439, 479, 478), (478, 479, 460, 453), (479, 480, 467, 460), (439, 438, 480, 479), (480, 481, 474, 467), (438, 437, 481, 480), (499, 483, 482, 500), (491, 432, 483, 499), (503, 485, 484, 504), (475, 474, 501, 502), (497, 493, 442, 449), (496, 492, 493, 497), (434, 486, 488, 435), (486, 487, 489, 488), (435, 488, 490, 437), (488, 489, 491, 490), (531, 495, 445, 525), (532, 494, 495, 531), (487, 497, 449, 431), (486, 496, 497, 487), (481, 498, 501, 474), (498, 499, 500, 501), (437, 490, 498, 481), (490, 491, 499, 498), (475, 502, 505, 473), (502, 503, 504, 505), (503, 500, 482, 485), (502, 501, 500, 503), (471, 472, 473, 505), (476, 471, 505, 504), (477, 476, 504, 484), (507, 508, 446, 419), (509, 510, 508, 507), (511, 512, 510, 509), (513, 514, 515, 516), (516, 515, 365, 360), (518, 517, 514, 513), (521, 520, 421, 422), (520, 519, 416, 421), (417, 506, 425, 424), (523, 522, 420, 506), (528, 524, 361, 402), (524, 526, 362, 361), (525, 527, 403, 442), (527, 528, 402, 403), (440, 529, 532, 492), (441, 530, 529, 440), (493, 531, 525, 442), (492, 532, 531, 493), (248, 247, 438, 439), (322, 327, 518, 513), (242, 257, 448, 433), (163, 166, 357, 354), (231, 330, 521, 422), (154, 155, 346, 345), (304, 254, 445, 495), (171, 176, 367, 362), (303, 304, 495, 494), (172, 173, 364, 363), (213, 172, 363, 404), (173, 335, 526, 364), (245, 242, 433, 436), (151, 156, 347, 342), (153, 152, 343, 344), (327, 326, 517, 518), (329, 328, 519, 520), (152, 151, 342, 343), (317, 255, 446, 508), (169, 325, 516, 360), (253, 252, 443, 444), (174, 154, 345, 365), (326, 323, 514, 517), (257, 250, 441, 448), (155, 153, 344, 346), (228, 316, 507, 419), (332, 331, 522, 523), (168, 169, 360, 359), (229, 228, 419, 420), (250, 339, 530, 441), (318, 320, 511, 509), (339, 253, 444, 530), (156, 231, 422, 347), (254, 214, 405, 445), (321, 319, 510, 512), (176, 163, 354, 367), (166, 168, 359, 357), (319, 317, 508, 510), (225, 226, 417, 416), (325, 322, 513, 516), (335, 171, 362, 526), (226, 227, 418, 417), (227, 332, 523, 418), (316, 318, 509, 507), (247, 245, 436, 438), (255, 248, 439, 446), (320, 321, 512, 511), (330, 329, 520, 521), (252, 303, 494, 443), (324, 174, 365, 515), (323, 324, 515, 514), (328, 225, 416, 519), (214, 213, 404, 405), (331, 229, 420, 522), (566, 565, 563, 556), (572, 571, 560, 552), (574, 557, 564, 573), (639, 640, 614, 613), (586, 587, 575, 585), (578, 554, 563, 565), (584, 586, 585, 569), (580, 558, 561, 579), (568, 550, 557, 574), (581, 555, 558, 580), (577, 549, 562, 582), (576, 579, 561, 553), (581, 566, 556, 555), (695, 639, 613, 685), (540, 547, 565, 566), (575, 593, 600, 543), (587, 588, 593, 575), (536, 544, 571, 572), (541, 574, 573, 548), (584, 569, 589), (538, 578, 565, 547), (569, 585, 559, 567), (569, 567, 583, 589), (542, 580, 579, 545), (534, 568, 574, 541), (539, 581, 580, 542), (533, 577, 582, 546), (585, 575, 543, 559), (537, 545, 579, 576), (539, 540, 566, 581), (640, 641, 615, 614), (582, 568, 534, 546), (568, 582, 562, 550), (591, 589, 583, 590), (592, 595, 586, 584), (596, 587, 586, 595), (596, 594, 588, 587), (589, 591, 592, 584), (578, 572, 552, 554), (572, 578, 538, 536), (576, 570, 535, 537), (563, 591, 590, 556), (591, 563, 554, 592), (592, 554, 552, 595), (560, 596, 595, 552), (571, 573, 564, 560), (573, 571, 544, 548), (570, 577, 533, 535), (564, 594, 596, 560), (562, 549, 597, 603), (570, 576, 553, 551), (577, 570, 551, 549), (597, 549, 551, 598), (561, 558, 601, 602), (598, 551, 553, 599), (553, 561, 602, 599), (682, 680, 947, 946), (684, 682, 946, 948), (604, 605, 646, 645), (608, 605, 606, 607), (611, 608, 607, 610), (608, 611, 649, 647), (631, 604, 609, 632), (633, 558, 555, 632), (685, 613, 616, 687), (613, 614, 617, 616), (614, 615, 618, 617), (690, 691, 620, 619), (619, 620, 622, 621), (621, 622, 624, 623), (623, 624, 626, 625), (625, 626, 628, 627), (627, 628, 630, 629), (694, 692, 967, 987), (635, 622, 620, 636), (600, 630, 628, 543), (556, 631, 632, 555), (635, 617, 618, 634), (612, 633, 632, 609), (688, 694, 987, 965), (617, 635, 636, 616), (622, 635, 634, 624), (638, 626, 624, 634), (618, 637, 638, 634), (637, 559, 543, 638), (543, 628, 626, 638), (606, 605, 640, 639), (679, 606, 639, 695), (605, 604, 641, 640), (631, 642, 641, 604), (631, 556, 590, 642), (641, 642, 643, 615), (642, 590, 583, 643), (644, 567, 559, 637), (615, 644, 637, 618), (644, 615, 643, 567), (567, 643, 583), (648, 645, 646, 647), (650, 648, 647, 649), (605, 608, 647, 646), (612, 609, 648, 650), (609, 604, 645, 648), (611, 612, 650, 649), (602, 601, 654, 655), (598, 599, 653, 652), (597, 598, 652, 651), (599, 602, 655, 653), (603, 597, 651, 656), (656, 651, 657, 662), (655, 654, 660, 661), (652, 653, 659, 658), (651, 652, 658, 657), (653, 655, 661, 659), (657, 658, 664, 663), (659, 661, 667, 665), (662, 657, 663, 668), (661, 660, 666, 667), (658, 659, 665, 664), (668, 1024, 1017, 662), (662, 1017, 1010, 656), (656, 1010, 945, 603), (603, 945, 919, 562), (917, 550, 562, 919), (918, 557, 550, 917), (920, 564, 557, 918), (564, 920, 922, 594), (594, 922, 921, 588), (934, 593, 588, 921), (593, 934, 980, 600), (630, 980, 981, 629), (600, 980, 630), (663, 664, 670, 669), (1024, 668, 674, 1031), (665, 667, 673, 671), (670, 664, 665, 671), (668, 663, 669, 674), (667, 666, 672, 673), (558, 633, 675, 601), (601, 675, 654), (675, 633, 612, 676), (654, 675, 676, 660), (660, 676, 677, 666), (676, 612, 611, 677), (666, 677, 678, 672), (677, 611, 610, 678), (699, 698, 1037, 1036), (698, 684, 948, 1037), (703, 702, 1039, 1038), (701, 673, 672, 700), (993, 696, 686, 961), (696, 695, 685, 686), (607, 606, 679, 681), (681, 679, 680, 682), (610, 607, 681, 683), (683, 681, 682, 684), (961, 686, 688, 965), (686, 685, 687, 688), (966, 967, 692, 689), (689, 692, 691, 690), (636, 620, 691, 693), (693, 691, 692, 694), (616, 636, 693, 687), (687, 693, 694, 688), (947, 680, 696, 993), (680, 679, 695, 696), (672, 678, 697, 700), (700, 697, 698, 699), (678, 610, 683, 697), (697, 683, 684, 698), (671, 673, 701, 704), (704, 701, 702, 703), (1039, 702, 699, 1036), (702, 701, 700, 699), (704, 669, 670, 671), (703, 674, 669, 704), (1038, 1031, 674, 703), (690, 619, 705, 712), (629, 981, 1073, 710), (625, 627, 709, 708), (621, 623, 707, 706), (966, 689, 711, 1066), (689, 690, 712, 711), (627, 629, 710, 709), (623, 625, 708, 707), (619, 621, 706, 705), (709, 710, 718, 717), (710, 1073, 1083, 718), (712, 705, 713, 720), (1066, 711, 719, 1076), (705, 706, 714, 713), (711, 712, 720, 719), (781, 780, 776, 777), (780, 779, 773, 776), (708, 709, 717, 716), (716, 717, 725, 724), (717, 718, 726, 725), (718, 1083, 1093, 726), (720, 713, 721, 728), (1076, 719, 727, 1086), (713, 714, 722, 721), (719, 720, 728, 727), (714, 715, 723, 722), (715, 716, 724, 723), (1251, 1250, 733, 732), (1250, 1252, 734, 733), (1252, 1253, 1103, 734), (1255, 1254, 729, 736), (1257, 1256, 735, 1096), (1254, 1258, 730, 729), (1256, 1255, 736, 735), (1258, 1259, 731, 730), (1259, 1251, 732, 731), (737, 738, 740, 739), (739, 740, 742, 741), (741, 742, 744, 743), (743, 744, 746, 745), (745, 746, 748, 747), (747, 748, 750, 749), (749, 750, 752, 751), (751, 752, 754, 753), (753, 754, 756, 755), (755, 756, 758, 757), (740, 738, 760, 758, 756, 754, 752, 750, 748, 746, 744, 742), (759, 760, 738, 737), (757, 758, 760, 759), (737, 739, 762, 761), (1096, 735, 760, 758), (735, 736, 738, 760), (729, 740, 738, 736), (730, 742, 740, 729), (731, 744, 742, 730), (732, 746, 744, 731), (733, 748, 746, 732), (734, 750, 748, 733), (1103, 752, 750, 734), (754, 1130, 1131, 756), (752, 1103, 1130, 754), (1131, 1096, 758, 756), (761, 762, 763, 764, 765, 766, 767, 768, 769, 770, 771, 772), (757, 759, 772, 771), (753, 755, 770, 769), (749, 751, 768, 767), (745, 747, 766, 765), (741, 743, 764, 763), (759, 737, 761, 772), (755, 757, 771, 770), (751, 753, 769, 768), (747, 749, 767, 766), (743, 745, 765, 764), (739, 741, 763, 762), (773, 774, 786, 785), (776, 773, 785, 788), (783, 782, 778, 775), (784, 783, 775, 774), (779, 784, 774, 773), (782, 781, 777, 778), (715, 714, 780, 781), (714, 706, 779, 780), (708, 716, 782, 783), (707, 708, 783, 784), (706, 707, 784, 779), (716, 715, 781, 782), (788, 785, 791, 794), (786, 787, 793, 792), (778, 777, 789, 790), (775, 778, 790, 787), (777, 776, 788, 789), (774, 775, 787, 786), (791, 792, 795, 794), (792, 793, 796, 795), (785, 786, 792, 791), (790, 789, 795, 796), (787, 790, 796, 793), (789, 788, 794, 795), (840, 827, 798, 846), (833, 831, 799, 807), (813, 829, 800, 850), (821, 826, 797, 811), (819, 807, 799, 849), (842, 805, 802, 847), (827, 835, 808, 798), (835, 833, 807, 808), (829, 823, 812, 800), (823, 821, 811, 812), (846, 798, 808, 817), (817, 808, 807, 819), (852, 803, 806, 844), (844, 806, 805, 842), (815, 830, 829, 813), (828, 836, 835, 827), (802, 805, 836, 828), (834, 832, 831, 833), (847, 802, 828, 838), (836, 834, 833, 835), (810, 801, 825, 822), (851, 804, 830, 815), (838, 828, 827, 840), (822, 825, 826, 821), (806, 803, 832, 834), (805, 806, 834, 836), (804, 809, 824, 830), (830, 824, 823, 829), (809, 810, 822, 824), (824, 822, 821, 823), (832, 816, 814, 831), (812, 820, 850, 800), (810, 841, 848, 801), (816, 815, 813, 814), (831, 814, 849, 799), (811, 818, 820, 812), (851, 852, 844, 843), (818, 817, 819, 820), (852, 851, 815, 816), (841, 842, 847, 848), (843, 844, 842, 841), (825, 837, 839, 826), (845, 846, 817, 818), (809, 843, 841, 810), (820, 819, 849, 850), (814, 813, 850, 849), (826, 839, 845, 797), (839, 840, 846, 845), (804, 851, 843, 809), (801, 848, 837, 825), (848, 847, 838, 837), (803, 852, 816, 832), (837, 838, 840, 839), (797, 845, 818, 811), (853, 1226, 1227, 854), (855, 1230, 1233, 856), (1230, 857, 858, 1233), (862, 861, 1236, 1237), (859, 862, 1237, 1234), (1235, 1236, 861, 860), (1235, 860, 863, 1242), (864, 1248, 1249, 865), (1249, 1244, 866, 865), (900, 890, 897, 899), (906, 886, 894, 905), (908, 907, 898, 891), (991, 958, 959, 992), (926, 925, 909, 927), (912, 899, 897, 888), (924, 903, 925, 926), (914, 913, 895, 892), (902, 908, 891, 884), (915, 914, 892, 889), (911, 916, 896, 883), (910, 887, 895, 913), (915, 889, 890, 900), (1056, 1046, 958, 991), (874, 900, 899, 881), (909, 877, 941, 933), (927, 909, 933, 928), (870, 906, 905, 878), (875, 882, 907, 908), (924, 929, 903), (872, 881, 899, 912), (903, 901, 893, 925), (903, 929, 923, 901), (876, 879, 913, 914), (868, 875, 908, 902), (873, 876, 914, 915), (867, 880, 916, 911), (925, 893, 877, 909), (871, 910, 913, 879), (873, 915, 900, 874), (992, 959, 960, 994), (916, 880, 868, 902), (902, 884, 896, 916), (931, 930, 923, 929), (932, 924, 926, 936), (937, 936, 926, 927), (937, 927, 928, 935), (929, 924, 932, 931), (912, 888, 886, 906), (906, 870, 872, 912), (910, 871, 869, 904), (897, 890, 930, 931), (931, 932, 888, 897), (932, 936, 886, 888), (894, 886, 936, 937), (905, 894, 898, 907), (907, 882, 878, 905), (904, 869, 867, 911), (898, 894, 937, 935), (896, 944, 938, 883), (904, 885, 887, 910), (911, 883, 885, 904), (938, 939, 885, 883), (895, 943, 942, 892), (939, 940, 887, 885), (887, 940, 943, 895), (1043, 946, 947, 1041), (1045, 948, 946, 1043), (949, 998, 999, 950), (953, 952, 951, 950), (956, 955, 952, 953), (953, 1000, 1002, 956), (982, 983, 954, 949), (984, 983, 889, 892), (1046, 1048, 962, 958), (958, 962, 963, 959), (959, 963, 964, 960), (1051, 968, 969, 1052), (968, 970, 971, 969), (970, 972, 973, 971), (972, 974, 975, 973), (974, 976, 977, 975), (976, 978, 979, 977), (1055, 987, 967, 1053), (986, 988, 969, 971), (941, 877, 977, 979), (890, 889, 983, 982), (986, 985, 964, 963), (957, 954, 983, 984), (1049, 965, 987, 1055), (963, 962, 988, 986), (971, 973, 985, 986), (990, 985, 973, 975), (964, 985, 990, 989), (989, 990, 877, 893), (877, 990, 975, 977), (951, 991, 992, 950), (1040, 1056, 991, 951), (950, 992, 994, 949), (982, 949, 994, 995), (982, 995, 930, 890), (994, 960, 996, 995), (995, 996, 923, 930), (997, 989, 893, 901), (960, 964, 989, 997), (997, 901, 996, 960), (901, 923, 996), (1001, 1000, 999, 998), (1003, 1002, 1000, 1001), (950, 999, 1000, 953), (957, 1003, 1001, 954), (954, 1001, 998, 949), (956, 1002, 1003, 957), (943, 1008, 1007, 942), (939, 1005, 1006, 940), (938, 1004, 1005, 939), (940, 1006, 1008, 943), (944, 1009, 1004, 938), (1009, 1016, 1011, 1004), (1008, 1015, 1014, 1007), (1005, 1012, 1013, 1006), (1004, 1011, 1012, 1005), (1006, 1013, 1015, 1008), (1011, 1018, 1019, 1012), (1013, 1020, 1022, 1015), (1016, 1023, 1018, 1011), (1015, 1022, 1021, 1014), (1012, 1019, 1020, 1013), (1023, 1016, 1017, 1024), (1016, 1009, 1010, 1017), (1009, 944, 945, 1010), (944, 896, 919, 945), (917, 919, 896, 884), (918, 917, 884, 891), (920, 918, 891, 898), (898, 935, 922, 920), (935, 928, 921, 922), (934, 921, 928, 933), (933, 941, 980, 934), (979, 978, 981, 980), (941, 979, 980), (1018, 1025, 1026, 1019), (1024, 1031, 1030, 1023), (1020, 1027, 1029, 1022), (1026, 1027, 1020, 1019), (1023, 1030, 1025, 1018), (1022, 1029, 1028, 1021), (892, 942, 1032, 984), (942, 1007, 1032), (1032, 1033, 957, 984), (1007, 1014, 1033, 1032), (1014, 1021, 1034, 1033), (1033, 1034, 956, 957), (1021, 1028, 1035, 1034), (1034, 1035, 955, 956), (1060, 1036, 1037, 1059), (1059, 1037, 948, 1045), (1064, 1038, 1039, 1063), (1062, 1061, 1028, 1029), (993, 961, 1047, 1057), (1057, 1047, 1046, 1056), (952, 1042, 1040, 951), (1042, 1043, 1041, 1040), (955, 1044, 1042, 952), (1044, 1045, 1043, 1042), (961, 965, 1049, 1047), (1047, 1049, 1048, 1046), (966, 1050, 1053, 967), (1050, 1051, 1052, 1053), (988, 1054, 1052, 969), (1054, 1055, 1053, 1052), (962, 1048, 1054, 988), (1048, 1049, 1055, 1054), (947, 993, 1057, 1041), (1041, 1057, 1056, 1040), (1028, 1061, 1058, 1035), (1061, 1060, 1059, 1058), (1035, 1058, 1044, 955), (1058, 1059, 1045, 1044), (1027, 1065, 1062, 1029), (1065, 1064, 1063, 1062), (1039, 1036, 1060, 1063), (1063, 1060, 1061, 1062), (1065, 1027, 1026, 1025), (1064, 1065, 1025, 1030), (1038, 1064, 1030, 1031), (1051, 1075, 1067, 968), (978, 1072, 1073, 981), (974, 1070, 1071, 976), (970, 1068, 1069, 972), (966, 1066, 1074, 1050), (1050, 1074, 1075, 1051), (976, 1071, 1072, 978), (972, 1069, 1070, 974), (968, 1067, 1068, 970), (1071, 1081, 1082, 1072), (1072, 1082, 1083, 1073), (1075, 1085, 1077, 1067), (1066, 1076, 1084, 1074), (1067, 1077, 1078, 1068), (1074, 1084, 1085, 1075), (1152, 1148, 1147, 1151), (1151, 1147, 1144, 1150), (1070, 1080, 1081, 1071), (1080, 1090, 1091, 1081), (1081, 1091, 1092, 1082), (1082, 1092, 1093, 1083), (1085, 1095, 1087, 1077), (1076, 1086, 1094, 1084), (1077, 1087, 1088, 1078), (1084, 1094, 1095, 1085), (1078, 1088, 1089, 1079), (1079, 1089, 1090, 1080), (1261, 1100, 1101, 1260), (1260, 1101, 1102, 1262), (1262, 1102, 1103, 1253), (1264, 1105, 1097, 1263), (1257, 1096, 1104, 1265), (1263, 1097, 1098, 1266), (1265, 1104, 1105, 1264), (1266, 1098, 1099, 1267), (1267, 1099, 1100, 1261), (1106, 1108, 1109, 1107), (1108, 1110, 1111, 1109), (1110, 1112, 1113, 1111), (1112, 1114, 1115, 1113), (1114, 1116, 1117, 1115), (1116, 1118, 1119, 1117), (1118, 1120, 1121, 1119), (1120, 1122, 1123, 1121), (1122, 1124, 1125, 1123), (1124, 1126, 1127, 1125), (1109, 1111, 1113, 1115, 1117, 1119, 1121, 1123, 1125, 1127, 1129, 1107), (1128, 1106, 1107, 1129), (1126, 1128, 1129, 1127), (1106, 1132, 1133, 1108), (1096, 1127, 1129, 1104), (1104, 1129, 1107, 1105), (1097, 1105, 1107, 1109), (1098, 1097, 1109, 1111), (1099, 1098, 1111, 1113), (1100, 1099, 1113, 1115), (1101, 1100, 1115, 1117), (1102, 1101, 1117, 1119), (1103, 1102, 1119, 1121), (1123, 1125, 1131, 1130), (1121, 1123, 1130, 1103), (1131, 1125, 1127, 1096), (1132, 1143, 1142, 1141, 1140, 1139, 1138, 1137, 1136, 1135, 1134, 1133), (1126, 1142, 1143, 1128), (1122, 1140, 1141, 1124), (1118, 1138, 1139, 1120), (1114, 1136, 1137, 1116), (1110, 1134, 1135, 1112), (1128, 1143, 1132, 1106), (1124, 1141, 1142, 1126), (1120, 1139, 1140, 1122), (1116, 1137, 1138, 1118), (1112, 1135, 1136, 1114), (1108, 1133, 1134, 1110), (1144, 1156, 1157, 1145), (1147, 1159, 1156, 1144), (1154, 1146, 1149, 1153), (1155, 1145, 1146, 1154), (1150, 1144, 1145, 1155), (1153, 1149, 1148, 1152), (1079, 1152, 1151, 1078), (1078, 1151, 1150, 1068), (1070, 1154, 1153, 1080), (1069, 1155, 1154, 1070), (1068, 1150, 1155, 1069), (1080, 1153, 1152, 1079), (1159, 1165, 1162, 1156), (1157, 1163, 1164, 1158), (1149, 1161, 1160, 1148), (1146, 1158, 1161, 1149), (1148, 1160, 1159, 1147), (1145, 1157, 1158, 1146), (1162, 1165, 1166, 1163), (1163, 1166, 1167, 1164), (1156, 1162, 1163, 1157), (1161, 1167, 1166, 1160), (1158, 1164, 1167, 1161), (1160, 1166, 1165, 1159), (1211, 1217, 1169, 1198), (1204, 1178, 1170, 1202), (1184, 1221, 1171, 1200), (1192, 1182, 1168, 1197), (1190, 1220, 1170, 1178), (1213, 1218, 1173, 1176), (1198, 1169, 1179, 1206), (1206, 1179, 1178, 1204), (1200, 1171, 1183, 1194), (1194, 1183, 1182, 1192), (1217, 1188, 1179, 1169), (1188, 1190, 1178, 1179), (1223, 1215, 1177, 1174), (1215, 1213, 1176, 1177), (1186, 1184, 1200, 1201), (1199, 1198, 1206, 1207), (1173, 1199, 1207, 1176), (1205, 1204, 1202, 1203), (1218, 1209, 1199, 1173), (1207, 1206, 1204, 1205), (1181, 1193, 1196, 1172), (1222, 1186, 1201, 1175), (1209, 1211, 1198, 1199), (1193, 1192, 1197, 1196), (1177, 1205, 1203, 1174), (1176, 1207, 1205, 1177), (1175, 1201, 1195, 1180), (1201, 1200, 1194, 1195), (1180, 1195, 1193, 1181), (1195, 1194, 1192, 1193), (1203, 1202, 1185, 1187), (1183, 1171, 1221, 1191), (1181, 1172, 1219, 1212), (1187, 1185, 1184, 1186), (1202, 1170, 1220, 1185), (1182, 1183, 1191, 1189), (1222, 1214, 1215, 1223), (1189, 1191, 1190, 1188), (1223, 1187, 1186, 1222), (1212, 1219, 1218, 1213), (1214, 1212, 1213, 1215), (1196, 1197, 1210, 1208), (1216, 1189, 1188, 1217), (1180, 1181, 1212, 1214), (1191, 1221, 1220, 1190), (1185, 1220, 1221, 1184), (1197, 1168, 1216, 1210), (1210, 1216, 1217, 1211), (1175, 1180, 1214, 1222), (1172, 1196, 1208, 1219), (1219, 1208, 1209, 1218), (1174, 1203, 1187, 1223), (1208, 1210, 1211, 1209), (1168, 1182, 1189, 1216), (1224, 1225, 1227, 1226), (1228, 1229, 1233, 1230), (1230, 1233, 1232, 1231), (1238, 1234, 1237, 1241), (1235, 1239, 1240, 1236), (1235, 1242, 1243, 1239), (1245, 1246, 1249, 1248), (1249, 1246, 1247, 1244), (724, 725, 1250, 1251), (725, 726, 1252, 1250), (726, 1093, 1253, 1252), (728, 721, 1254, 1255), (1086, 727, 1256, 1257), (721, 722, 1258, 1254), (727, 728, 1255, 1256), (722, 723, 1259, 1258), (723, 724, 1251, 1259), (1090, 1261, 1260, 1091), (1091, 1260, 1262, 1092), (1092, 1262, 1253, 1093), (1095, 1264, 1263, 1087), (1086, 1257, 1265, 1094), (1087, 1263, 1266, 1088), (1094, 1265, 1264, 1095), (1088, 1266, 1267, 1089), (1089, 1267, 1261, 1090)])
me_cube.polygons.foreach_set('material_index', [4, 4, 4, 4, 4, 4, 4, 4, 4, 4, 4, 4, 4, 4, 4, 4, 4, 4, 4, 4, 4, 4, 4, 4, 4, 4, 4, 4, 4, 4, 4, 4, 4, 4, 4, 4, 4, 4, 4, 4, 4, 4, 4, 4, 4, 4, 4, 4, 4, 4, 4, 4, 4, 4, 4, 4, 4, 4, 4, 4, 4, 4, 4, 4, 4, 4, 4, 4, 4, 4, 4, 4, 4, 4, 4, 4, 4, 4, 4, 4, 4, 4, 4, 4, 4, 4, 4, 4, 4, 4, 4, 4, 4, 4, 4, 4, 4, 4, 4, 4, 4, 4, 4, 4, 4, 4, 4, 4, 4, 4, 4, 4, 4, 4, 4, 4, 4, 4, 4, 4, 4, 4, 4, 4, 4, 4, 3, 3, 3, 3, 3, 3, 3, 3, 3, 3, 3, 3, 3, 3, 3, 3, 3, 3, 3, 3, 3, 3, 3, 3, 3, 3, 3, 3, 3, 3, 3, 3, 3, 3, 3, 3, 3, 3, 3, 3, 3, 3, 3, 3, 3, 3, 3, 3, 3, 3, 3, 3, 3, 3, 3, 3, 3, 3, 3, 3, 3, 3, 3, 3, 3, 3, 3, 3, 3, 3, 3, 3, 3, 3, 3, 3, 3, 3, 3, 3, 3, 3, 3, 3, 3, 3, 3, 3, 3, 3, 3, 3, 3, 3, 3, 3, 3, 3, 3, 3, 3, 3, 3, 3, 3, 3, 3, 3, 3, 3, 3, 3, 3, 3, 3, 3, 3, 3, 3, 3, 3, 3, 3, 3, 3, 3, 3, 3, 3, 3, 3, 3, 3, 3, 3, 3, 3, 3, 3, 3, 3, 3, 3, 3, 3, 3, 3, 3, 3, 3, 3, 3, 3, 3, 3, 3, 3, 3, 3, 3, 3, 3, 3, 3, 3, 3, 3, 3, 3, 3, 3, 3, 3, 3, 3, 3, 3, 3, 3, 3, 3, 3, 3, 3, 3, 3, 3, 3, 3, 3, 3, 3, 3, 3, 3, 3, 3, 3, 3, 3, 3, 3, 3, 3, 3, 3, 3, 3, 3, 3, 3, 3, 3, 3, 3, 3, 3, 3, 3, 3, 3, 3, 3, 3, 3, 3, 3, 3, 3, 3, 3, 3, 3, 3, 3, 3, 3, 3, 3, 3, 3, 3, 3, 3, 3, 3, 3, 3, 3, 3, 3, 3, 3, 3, 3, 3, 3, 3, 3, 3, 3, 3, 3, 3, 3, 3, 3, 3, 3, 3, 3, 3, 3, 3, 3, 3, 3, 3, 3, 3, 3, 3, 3, 3, 3, 3, 3, 3, 3, 3, 3, 3, 3, 3, 3, 3, 3, 3, 3, 3, 3, 3, 3, 3, 3, 3, 3, 3, 3, 3, 3, 3, 3, 3, 3, 3, 3, 3, 3, 3, 3, 3, 3, 3, 3, 3, 3, 3, 3, 3, 3, 3, 3, 3, 3, 3, 3, 3, 3, 3, 3, 3, 3, 3, 3, 3, 3, 3, 3, 3, 3, 3, 3, 3, 3, 3, 3, 3, 3, 3, 3, 3, 3, 3, 3, 3, 3, 3, 3, 3, 3, 3, 3, 3, 3, 3, 3, 3, 3, 3, 3, 3, 3, 3, 2, 2, 2, 2, 2, 2, 2, 2, 2, 2, 2, 2, 2, 2, 2, 2, 2, 2, 2, 2, 2, 2, 2, 2, 2, 2, 2, 2, 2, 2, 2, 2, 2, 2, 2, 2, 2, 2, 2, 2, 2, 2, 2, 2, 2, 2, 2, 2, 2, 2, 2, 2, 2, 2, 2, 2, 2, 2, 2, 2, 2, 2, 2, 2, 2, 2, 2, 2, 2, 2, 2, 2, 2, 2, 2, 2, 2, 2, 2, 2, 2, 2, 2, 2, 2, 2, 2, 2, 2, 2, 2, 2, 2, 2, 2, 2, 2, 2, 2, 2, 2, 2, 2, 2, 2, 2, 2, 2, 2, 2, 2, 2, 2, 2, 2, 2, 2, 2, 2, 2, 2, 2, 2, 2, 2, 2, 2, 2, 2, 2, 2, 2, 2, 2, 2, 2, 2, 2, 2, 2, 2, 2, 2, 2, 2, 2, 2, 2, 2, 2, 2, 2, 2, 2, 2, 2, 2, 2, 2, 2, 2, 2, 2, 2, 2, 2, 2, 2, 2, 2, 2, 2, 2, 2, 2, 2, 2, 2, 2, 2, 2, 2, 2, 2, 2, 2, 2, 2, 2, 2, 2, 2, 2, 2, 2, 2, 2, 2, 2, 2, 2, 2, 2, 2, 2, 2, 2, 2, 2, 2, 2, 2, 2, 2, 2, 2, 2, 2, 2, 2, 2, 2, 2, 2, 2, 2, 2, 2, 2, 2, 2, 2, 2, 2, 2, 2, 2, 2, 2, 2, 2, 2, 2, 2, 2, 2, 2, 2, 2, 2, 2, 2, 2, 2, 2, 2, 2, 2, 2, 2, 2, 2, 2, 2, 2, 2, 2, 2, 2, 2, 2, 2, 2, 2, 0, 0, 0, 1, 0, 0, 0, 0, 1, 1, 0, 0, 0, 0, 0, 0, 0, 0, 0, 0, 1, 0, 0, 1, 0, 0, 1, 1, 1, 1, 0, 0, 0, 0, 0, 0, 0, 0, 0, 0, 0, 0, 0, 0, 0, 0, 0, 0, 0, 0, 0, 0, 0, 0, 2, 2, 2, 2, 2, 2, 2, 2, 2, 2, 2, 2, 2, 2, 2, 2, 2, 2, 2, 2, 2, 2, 2, 2, 2, 2, 2, 2, 2, 2, 2, 2, 2, 2, 2, 2, 2, 2, 2, 2, 2, 2, 2, 2, 2, 2, 2, 2, 2, 2, 2, 2, 2, 2, 2, 2, 2, 2, 2, 2, 2, 2, 2, 2, 2, 2, 2, 2, 2, 2, 2, 2, 2, 2, 2, 2, 2, 2, 2, 2, 2, 2, 2, 2, 2, 2, 2, 2, 2, 2, 2, 2, 2, 2, 2, 2, 2, 2, 2, 2, 2, 2, 2, 2, 2, 2, 2, 2, 2, 2, 2, 2, 2, 2, 2, 2, 2, 2, 2, 2, 2, 2, 2, 2, 2, 2, 2, 2, 2, 2, 2, 2, 2, 2, 2, 2, 2, 2, 2, 2, 2, 2, 2, 2, 2, 2, 2, 2, 2, 2, 2, 2, 2, 2, 2, 2, 2, 2, 2, 2, 2, 2, 2, 2, 2, 2, 2, 2, 2, 2, 2, 2, 2, 2, 2, 2, 2, 2, 2, 2, 2, 2, 2, 2, 2, 2, 2, 2, 2, 2, 2, 2, 2, 2, 2, 2, 2, 2, 2, 2, 2, 2, 2, 2, 2, 2, 2, 2, 2, 2, 2, 2, 2, 2, 2, 2, 2, 2, 2, 2, 2, 2, 2, 2, 2, 2, 2, 2, 2, 2, 2, 2, 2, 2, 2, 2, 2, 2, 2, 2, 2, 2, 2, 2, 2, 2, 2, 2, 2, 2, 2, 2, 2, 2, 2, 2, 2, 2, 2, 2, 2, 2, 2, 2, 2, 2, 2, 2, 2, 2, 2, 2, 2, 2, 2, 2, 2, 2, 2, 2, 2, 2, 2, 0, 0, 0, 1, 0, 0, 0, 0, 1, 1, 0, 0, 0, 0, 0, 0, 0, 0, 0, 0, 1, 0, 0, 1, 0, 0, 1, 1, 1, 1, 0, 0, 0, 0, 0, 0, 0, 0, 0, 0, 0, 0, 0, 0, 0, 0, 0, 0, 0, 0, 0, 0, 0, 0, 2, 2, 2, 2, 2, 2, 2, 2, 2, 2, 2, 2, 2, 2, 2, 2, 2, 2, 2, 2, 2, 2, 2, 2, 2, 2])
me_cube.materials.append(mat_eye)
me_cube.materials.append(mat_pupil)
me_cube.materials.append(mat_skin)
me_cube.materials.append(mat_hair)
me_cube.materials.append(mat_material)
me_cube.use_remesh_preserve_volume = False
me_cube.use_remesh_preserve_attributes = False
me_cube.use_mirror_vertex_groups = False
me_cube.update()
arm_armature = bpy.data.armatures.new('Armature')  # bones are not reproduced

# ---- objects
ob_c_mom = bpy.data.objects.new('C.Mom', arm_armature)
ob_miwa_s_mom = bpy.data.objects.new("Miwa's Mom", me_cube)

# ---- transforms, parenting, visibility, modifiers, constraints
ob_c_mom.location = (0.0, 0.0, 0.0)
ob_c_mom.lineart.crease_threshold = 0.0
ob_miwa_s_mom.parent = ob_c_mom
ob_miwa_s_mom.location = (0.01451, -0.1266, 1.749)
ob_miwa_s_mom.lineart.crease_threshold = 0.0
_vg = ob_miwa_s_mom.vertex_groups.new(name='torso')
for _i, _w in zip([0, 1, 2, 3, 4, 5, 6, 7, 8, 9, 10, 11, 12, 13, 14, 15, 16, 17, 18, 19, 20, 21, 22, 23, 24, 25, 26, 27, 28, 29, 30, 31, 52, 53, 54, 55, 56, 57, 58, 59, 60, 61, 62, 63, 64, 65, 66, 67, 68, 69, 70, 71, 72, 73, 74, 75, 76, 77, 78, 79, 80, 81, 82, 83, 84, 85, 86, 87, 88, 89, 90, 113, 114, 115, 116, 117, 118, 119, 120, 121, 122, 123, 124, 125, 126, 127, 128, 129, 130, 131, 619, 621, 623, 625, 627, 629, 689, 690, 705, 706, 707, 708, 709, 710, 711, 712, 713, 714, 715, 716, 717, 718, 719, 720, 721, 722, 723, 724, 725, 726, 727, 728, 855, 857, 860, 863, 968, 970, 972, 974, 976, 978, 981, 1050, 1051, 1066, 1067, 1068, 1069, 1070, 1071, 1072, 1073, 1074, 1075, 1076, 1077, 1078, 1079, 1080, 1081, 1082, 1083, 1084, 1085, 1086, 1087, 1088, 1089, 1090, 1091, 1092, 1093, 1094, 1095, 1228, 1230, 1231, 1235, 1239, 1242, 1243, 1250, 1251, 1252, 1253, 1254, 1255, 1256, 1257, 1258, 1259, 1260, 1261, 1262, 1263, 1264, 1265, 1266, 1267], [1.0, 1.0, 1.0, 1.0, 1.0, 1.0, 1.0, 1.0, 1.0, 1.0, 1.0, 1.0, 1.0, 1.0, 1.0, 1.0, 1.0, 1.0, 1.0, 1.0, 1.0, 1.0, 1.0, 1.0, 1.0, 1.0, 1.0, 1.0, 1.0, 1.0, 1.0, 1.0, 1.0, 1.0, 1.0, 1.0, 1.0, 1.0, 1.0, 1.0, 1.0, 1.0, 1.0, 1.0, 1.0, 1.0, 1.0, 1.0, 1.0, 1.0, 1.0, 1.0, 1.0, 1.0, 1.0, 1.0, 1.0, 1.0, 1.0, 1.0, 1.0, 1.0, 1.0, 1.0, 1.0, 1.0, 1.0, 1.0, 1.0, 1.0, 1.0, 1.0, 0.5, 0.5, 0.5, 0.5, 0.5, 0.5, 0.5, 0.5, 0.5, 0.5, 0.5, 0.5, 0.5, 0.5, 0.5, 0.5, 0.5, 0.5, 1.0, 1.0, 1.0, 1.0, 1.0, 1.0, 1.0, 1.0, 1.0, 1.0, 1.0, 1.0, 1.0, 1.0, 1.0, 1.0, 1.0, 1.0, 1.0, 1.0, 1.0, 1.0, 1.0, 1.0, 1.0, 1.0, 1.0, 1.0, 1.0, 1.0, 1.0, 1.0, 1.0, 1.0, 1.0, 1.0, 1.0, 1.0, 1.0, 1.0, 1.0, 1.0, 1.0, 1.0, 1.0, 1.0, 1.0, 1.0, 1.0, 1.0, 1.0, 1.0, 1.0, 1.0, 1.0, 1.0, 1.0, 1.0, 1.0, 1.0, 1.0, 1.0, 1.0, 1.0, 1.0, 1.0, 1.0, 1.0, 1.0, 1.0, 1.0, 1.0, 1.0, 1.0, 1.0, 1.0, 1.0, 1.0, 1.0, 1.0, 1.0, 1.0, 0.5, 0.5, 0.5, 0.5, 0.5, 0.5, 0.5, 0.5, 0.5, 0.5, 0.5, 0.5, 0.5, 0.5, 0.5, 0.5, 0.5, 0.5]): _vg.add([_i], _w, 'REPLACE')
_vg = ob_miwa_s_mom.vertex_groups.new(name='head')
_vg.add([0, 1, 2, 3, 4, 5, 6, 7, 52, 53, 54, 55, 56, 57, 58, 59, 60, 113, 150, 151, 152, 153, 154, 155, 156, 157, 158, 159, 160, 161, 162, 163, 164, 165, 166, 167, 168, 169, 170, 171, 172, 173, 174, 175, 176, 177, 178, 179, 180, 181, 182, 183, 184, 185, 186, 187, 188, 189, 190, 191, 192, 193, 194, 195, 196, 197, 198, 199, 200, 201, 202, 203, 204, 205, 206, 207, 208, 209, 210, 211, 212, 213, 214, 215, 216, 217, 218, 219, 220, 221, 222, 223, 224, 225, 226, 227, 228, 229, 230, 231, 232, 233, 234, 235, 236, 237, 238, 239, 240, 241, 242, 243, 244, 245, 246, 247, 248, 249, 250, 251, 252, 253, 254, 255, 256, 257, 258, 259, 260, 261, 262, 263, 264, 265, 266, 267, 268, 269, 270, 271, 272, 273, 274, 275, 276, 277, 278, 279, 280, 281, 282, 283, 284, 285, 286, 287, 288, 289, 290, 291, 292, 293, 294, 295, 296, 297, 298, 299, 300, 301, 302, 303, 304, 305, 306, 307, 308, 309, 310, 311, 312, 313, 314, 315, 316, 317, 318, 319, 320, 321, 322, 323, 324, 325, 326, 327, 328, 329, 330, 331, 332, 333, 334, 335, 336, 337, 338, 339, 340, 341, 342, 343, 344, 345, 346, 347, 348, 349, 350, 351, 352, 353, 354, 355, 356, 357, 358, 359, 360, 361, 362, 363, 364, 365, 366, 367, 368, 369, 370, 371, 372, 373, 374, 375, 376, 377, 378, 379, 380, 381, 382, 383, 384, 385, 386, 387, 388, 389, 390, 391, 392, 393, 394, 395, 396, 397, 398, 399, 400, 401, 402, 403, 404, 405, 406, 407, 408, 409, 410, 411, 412, 413, 414, 415, 416, 417, 418, 419, 420, 421, 422, 423, 424, 425, 426, 427, 428, 429, 430, 431, 432, 433, 434, 435, 436, 437, 438, 439, 440, 441, 442, 443, 444, 445, 446, 447, 448, 449, 450, 451, 452, 453, 454, 455, 456, 457, 458, 459, 460, 461, 462, 463, 464, 465, 466, 467, 468, 469, 470, 471, 472, 473, 474, 475, 476, 477, 478, 479, 480, 481, 482, 483, 484, 485, 486, 487, 488, 489, 490, 491, 492, 493, 494, 495, 496, 497, 498, 499, 500, 501, 502, 503, 504, 505, 506, 507, 508, 509, 510, 511, 512, 513, 514, 515, 516, 517, 518, 519, 520, 521, 522, 523, 524, 525, 526, 527, 528, 529, 530, 531, 532, 533, 534, 535, 536, 537, 538, 539, 540, 541, 542, 543, 544, 545, 546, 547, 548, 549, 550, 551, 552, 553, 554, 555, 556, 557, 558, 559, 560, 561, 562, 563, 564, 565, 566, 567, 568, 569, 570, 571, 572, 573, 574, 575, 576, 577, 578, 579, 580, 581, 582, 583, 584, 585, 586, 587, 588, 589, 590, 591, 592, 593, 594, 595, 596, 597, 598, 599, 600, 601, 602, 603, 604, 605, 606, 607, 608, 609, 610, 611, 612, 613, 614, 615, 616, 617, 618, 619, 620, 621, 622, 623, 624, 625, 626, 627, 628, 629, 630, 631, 632, 633, 634, 635, 636, 637, 638, 639, 640, 641, 642, 643, 644, 645, 646, 647, 648, 649, 650, 651, 652, 653, 654, 655, 656, 657, 658, 659, 660, 661, 662, 663, 664, 665, 666, 667, 668, 669, 670, 671, 672, 673, 674, 675, 676, 677, 678, 679, 680, 681, 682, 683, 684, 685, 686, 687, 688, 689, 690, 691, 692, 693, 694, 695, 696, 697, 698, 699, 700, 701, 702, 703, 704, 797, 798, 799, 800, 801, 802, 803, 804, 805, 806, 807, 808, 809, 810, 811, 812, 813, 814, 815, 816, 817, 818, 819, 820, 821, 822, 823, 824, 825, 826, 827, 828, 829, 830, 831, 832, 833, 834, 835, 836, 837, 838, 839, 840, 841, 842, 843, 844, 845, 846, 847, 848, 849, 850, 851, 852, 853, 854, 855, 856, 857, 858, 859, 860, 861, 862, 867, 868, 869, 870, 871, 872, 873, 874, 875, 876, 877, 878, 879, 880, 881, 882, 883, 884, 885, 886, 887, 888, 889, 890, 891, 892, 893, 894, 895, 896, 897, 898, 899, 900, 901, 902, 903, 904, 905, 906, 907, 908, 909, 910, 911, 912, 913, 914, 915, 916, 917, 918, 919, 920, 921, 922, 923, 924, 925, 926, 927, 928, 929, 930, 931, 932, 933, 934, 935, 936, 937, 938, 939, 940, 941, 942, 943, 944, 945, 946, 947, 948, 949, 950, 951, 952, 953, 954, 955, 956, 957, 958, 959, 960, 961, 962, 963, 964, 965, 966, 967, 968, 969, 970, 971, 972, 973, 974, 975, 976, 977, 978, 979, 980, 981, 982, 983, 984, 985, 986, 987, 988, 989, 990, 991, 992, 993, 994, 995, 996, 997, 998, 999, 1000, 1001, 1002, 1003, 1004, 1005, 1006, 1007, 1008, 1009, 1010, 1011, 1012, 1013, 1014, 1015, 1016, 1017, 1018, 1019, 1020, 1021, 1022, 1023, 1024, 1025, 1026, 1027, 1028, 1029, 1030, 1031, 1032, 1033, 1034, 1035, 1036, 1037, 1038, 1039, 1040, 1041, 1042, 1043, 1044, 1045, 1046, 1047, 1048, 1049, 1050, 1051, 1052, 1053, 1054, 1055, 1056, 1057, 1058, 1059, 1060, 1061, 1062, 1063, 1064, 1065, 1168, 1169, 1170, 1171, 1172, 1173, 1174, 1175, 1176, 1177, 1178, 1179, 1180, 1181, 1182, 1183, 1184, 1185, 1186, 1187, 1188, 1189, 1190, 1191, 1192, 1193, 1194, 1195, 1196, 1197, 1198, 1199, 1200, 1201, 1202, 1203, 1204, 1205, 1206, 1207, 1208, 1209, 1210, 1211, 1212, 1213, 1214, 1215, 1216, 1217, 1218, 1219, 1220, 1221, 1222, 1223, 1224, 1225, 1226, 1227, 1228, 1229, 1230, 1231, 1232, 1233, 1234, 1235, 1236, 1237, 1238, 1239, 1240, 1241], 1.0, 'REPLACE')
_vg = ob_miwa_s_mom.vertex_groups.new(name='rshoulder')
_vg.add([9, 10, 11, 17, 18, 19, 46, 47, 48, 49, 50, 51, 706, 707, 708, 714, 715, 716, 779, 780, 781, 782, 783, 784], 1.0, 'REPLACE')
_vg = ob_miwa_s_mom.vertex_groups.new(name='rarm')
_vg.add([40, 41, 42, 43, 44, 45, 46, 47, 48, 49, 50, 51, 773, 774, 775, 776, 777, 778, 779, 780, 781, 782, 783, 784], 1.0, 'REPLACE')
_vg = ob_miwa_s_mom.vertex_groups.new(name='r.hand')
_vg.add([40, 41, 42, 43, 44, 45, 773, 774, 775, 776, 777, 778, 785, 786, 787, 788, 789, 790, 791, 792, 793, 794, 795, 796], 1.0, 'REPLACE')
_vg = ob_miwa_s_mom.vertex_groups.new(name='l.shoulder')
_vg.add([63, 64, 65, 73, 74, 75, 107, 108, 109, 110, 111, 112, 1068, 1069, 1070, 1078, 1079, 1080, 1150, 1151, 1152, 1153, 1154, 1155], 1.0, 'REPLACE')
_vg = ob_miwa_s_mom.vertex_groups.new(name='l.arm')
_vg.add([101, 102, 103, 104, 105, 106, 107, 108, 109, 110, 111, 112, 1144, 1145, 1146, 1147, 1148, 1149, 1150, 1151, 1152, 1153, 1154, 1155], 1.0, 'REPLACE')
_vg = ob_miwa_s_mom.vertex_groups.new(name='l.hand')
_vg.add([101, 102, 103, 104, 105, 106, 1144, 1145, 1146, 1147, 1148, 1149, 1156, 1157, 1158, 1159, 1160, 1161, 1162, 1163, 1164, 1165, 1166, 1167], 1.0, 'REPLACE')
_vg = ob_miwa_s_mom.vertex_groups.new(name='hip')
_vg.add([24, 25, 26, 27, 28, 29, 30, 31, 32, 33, 34, 35, 36, 37, 38, 39, 81, 82, 83, 84, 85, 86, 87, 88, 89, 90, 91, 92, 93, 94, 95, 96, 97, 98, 99, 100, 114, 115, 116, 117, 118, 119, 120, 121, 122, 123, 124, 125, 126, 127, 128, 129, 130, 131, 132, 133, 134, 135, 136, 137, 138, 139, 140, 141, 142, 143, 144, 145, 146, 147, 148, 149, 721, 722, 723, 724, 725, 726, 727, 728, 729, 730, 731, 732, 733, 734, 735, 736, 1086, 1087, 1088, 1089, 1090, 1091, 1092, 1093, 1094, 1095, 1096, 1097, 1098, 1099, 1100, 1101, 1102, 1103, 1104, 1105, 1250, 1251, 1252, 1253, 1254, 1255, 1256, 1257, 1258, 1259, 1260, 1261, 1262, 1263, 1264, 1265, 1266, 1267], 1.0, 'REPLACE')
_vg = ob_miwa_s_mom.vertex_groups.new(name='r.thigh')
_vg.add([32, 33, 34, 35, 36, 37, 38, 39, 91, 98, 132, 133, 134, 135, 136, 137, 138, 139, 140, 147, 729, 730, 731, 732, 733, 734, 735, 736, 738, 740, 742, 744, 746, 748, 750, 752, 754, 758, 760, 864, 865, 866, 1096, 1103, 1130, 1244, 1248, 1249], 1.0, 'REPLACE')
_vg = ob_miwa_s_mom.vertex_groups.new(name='r.leg')
_vg.add([737, 738, 739, 740, 741, 742, 743, 744, 745, 746, 747, 748, 749, 750, 751, 752, 753, 754, 755, 756, 757, 758, 759, 760, 761, 762, 763, 764, 765, 766, 767, 768, 769, 770, 771, 772], 1.0, 'REPLACE')
_vg = ob_miwa_s_mom.vertex_groups.new(name='l.thigh')
_vg.add([91, 92, 93, 94, 95, 96, 97, 98, 99, 100, 140, 141, 142, 143, 144, 145, 146, 147, 148, 149, 1096, 1097, 1098, 1099, 1100, 1101, 1102, 1103, 1104, 1105, 1107, 1109, 1111, 1113, 1115, 1117, 1119, 1121, 1123, 1127, 1129, 1130, 1244, 1245, 1246, 1247, 1248, 1249], 1.0, 'REPLACE')
_vg = ob_miwa_s_mom.vertex_groups.new(name='l.leg')
_vg.add([1106, 1107, 1108, 1109, 1110, 1111, 1112, 1113, 1114, 1115, 1116, 1117, 1118, 1119, 1120, 1121, 1122, 1123, 1124, 1125, 1126, 1127, 1128, 1129, 1132, 1133, 1134, 1135, 1136, 1137, 1138, 1139, 1140, 1141, 1142, 1143], 1.0, 'REPLACE')
_m = ob_miwa_s_mom.modifiers.new('Armature', 'ARMATURE')
_m.object = ob_c_mom

# ---- collection membership
col_collection_1.objects.link(ob_c_mom)
col_collection_1.objects.link(ob_miwa_s_mom)

# ---- scene / render settings (as saved in the file)
scene.frame_start = 0; scene.frame_end = 24; scene.frame_set(0)
scene.render.engine = 'BLENDER_EEVEE_NEXT'
scene.render.image_settings.color_mode = 'RGB'
scene.render.image_settings.compression = 90
scene.render.resolution_percentage = 50
scene.render.dither_intensity = 0.0
scene.cycles.use_denoising = False
scene.cycles.samples = 10
scene.cycles.sampling_pattern = 'TABULATED_SOBOL'
scene.cycles.light_sampling_threshold = 0.0
scene.cycles.use_adaptive_sampling = False
scene.cycles.use_light_tree = False
scene.cycles.blur_glossy = 0.0
scene.cycles.volume_bounces = 1
scene.cycles.pixel_filter_type = 'GAUSSIAN'
scene.cycles.sample_clamp_indirect = 0.0
scene.view_settings.view_transform = 'Standard'
bpy.context.view_layer.update()

# ---- added for rendering (the .blend has no active camera and no usable light): camera, sun
cam_auto = bpy.data.cameras.new('AutoCamera')
cam_auto.lens = 50.0
cam_auto.sensor_width = 36.0
cam_auto.clip_end = 1000.0
ob_auto_camera = bpy.data.objects.new('AutoCamera', cam_auto)
scene.collection.objects.link(ob_auto_camera)
ob_auto_camera.location = (8.99295, -10.2846, 9.26581)
ob_auto_camera.rotation_euler = (1.09748, -7.21219e-08, 0.694738)
scene.camera = ob_auto_camera
light_auto_sun = bpy.data.lights.new('AutoSun', 'SUN')
light_auto_sun.energy = 3.0
light_auto_sun.angle = 0.0523599
ob_auto_sun = bpy.data.objects.new('AutoSun', light_auto_sun)
scene.collection.objects.link(ob_auto_sun)
ob_auto_sun.rotation_euler = (0.872665, 0.174533, 0.523599)
bpy.context.view_layer.update()

